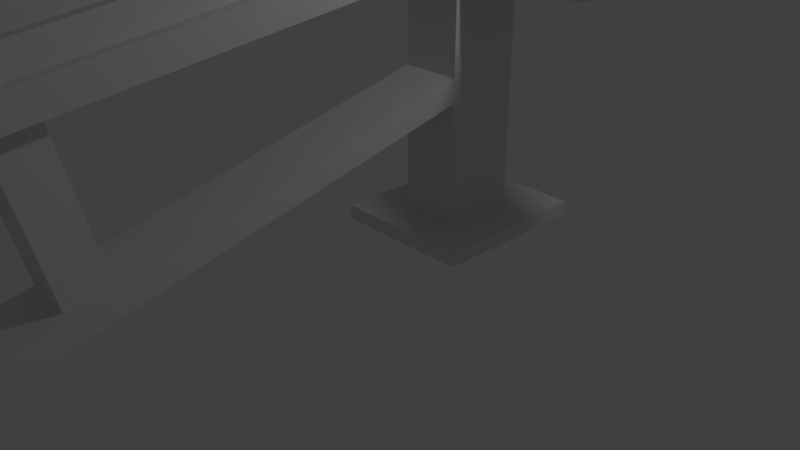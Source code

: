 # Source: Baliste.blend  (saved by Blender 2.78.0; exported with 4.5.12 LTS)
import bpy
from mathutils import Matrix  # noqa: F401  (used for matrix-valued properties, if any)

bpy.ops.wm.read_factory_settings(use_empty=True)
scene = bpy.context.scene
scene.name = 'Scene'

# ---- collections
col_collection_1 = bpy.data.collections.new('Collection 1'); scene.collection.children.link(col_collection_1)

# ---- world
world_world = bpy.data.worlds.new('World'); scene.world = world_world
world_world.color = (0.05088, 0.05088, 0.05088)
world_world.use_sun_shadow = False
world_world.sun_shadow_jitter_overblur = 0.0
world_world.cycles.sampling_method = 'NONE'
world_world.cycles.sample_map_resolution = 256

# ---- cameras
cam_camera = bpy.data.cameras.new('Camera')
cam_camera.clip_end = 100.0
cam_camera.lens = 35.0
cam_camera.sensor_width = 32.0
cam_camera.sensor_height = 18.0
cam_camera.ortho_scale = 7.314
cam_camera.dof.focus_distance = 0.0
cam_camera.dof.aperture_fstop = 128.0

# ---- lights
light_lamp = bpy.data.lights.new('Lamp', 'POINT')
light_lamp.transmission_factor = 0.0
light_lamp.cutoff_distance = 30.0
light_lamp.energy = 100.0
light_lamp.shadow_buffer_clip_start = 1.001
light_lamp.shadow_soft_size = 0.1
light_lamp.shadow_maximum_resolution = 0.006
light_lamp.use_absolute_resolution = True
light_lamp.cycles.use_multiple_importance_sampling = False

# ---- meshes
me_mesh_003 = bpy.data.meshes.new('Mesh.003')
me_mesh_003.from_pydata([(-1.511, -0.239, -1.661), (-1.272, 1.642e-05, -1.644), (-1.511, 0.239, -1.661), (-1.749, 1.662e-05, -1.679), (-1.472, -0.239, -1.252), (-1.241, 1.287e-05, -1.312), (-1.472, 0.239, -1.252), (-1.704, 1.143e-05, -1.192), (-1.31, -0.239, -0.8789), (-1.104, 9.84e-06, -1.001), (-1.31, 0.239, -0.8789), (-1.515, 6.838e-06, -0.7566), (-1.046, -0.239, -0.5412), (-0.8717, 6.514e-06, -0.7048), (-1.046, 0.239, -0.5412), (-1.22, 2.888e-06, -0.3775), (-0.7039, -0.239, -0.2378), (-0.5571, 3.648e-06, -0.4264), (-0.7039, 0.239, -0.2377), (-0.8507, -4.941e-07, -0.04913), (-0.3064, -0.239, 0.0324), (-0.1813, 1.052e-06, -0.1712), (-0.3064, 0.239, 0.0324), (-0.4315, -3.395e-06, 0.236), (0.1237, -0.239, 0.2703), (0.2324, -1.247e-06, 0.05747), (0.1237, 0.239, 0.2703), (0.01496, -5.88e-06, 0.4831), (0.5635, -0.239, 0.477), (0.66, -3.244e-06, 0.2584), (0.5635, 0.239, 0.477), (0.467, -7.992e-06, 0.6956), (0.9901, -0.239, 0.6535), (1.078, -4.944e-06, 0.4312), (0.9901, 0.239, 0.6535), (0.9023, -9.764e-06, 0.8758), (1.381, -0.239, 0.8008), (1.463, -6.361e-06, 0.5766), (1.381, 0.239, 0.8008), (1.298, -1.122e-05, 1.025), (1.713, -0.239, 0.92), (1.794, -7.515e-06, 0.6954), (1.713, 0.239, 0.92), (1.631, -1.238e-05, 1.145), (1.963, -0.239, 1.012), (2.053, -8.444e-06, 0.791), (1.963, 0.239, 1.012), (1.872, -1.324e-05, 1.233), (2.108, -0.239, 1.078), (2.234, -9.281e-06, 0.8753), (2.108, 0.239, 1.078), (1.982, -1.371e-05, 1.281)], [], [(0, 4, 7, 3), (1, 5, 4, 0), (2, 6, 5, 1), (3, 7, 6, 2), (4, 8, 11, 7), (5, 9, 8, 4), (6, 10, 9, 5), (7, 11, 10, 6), (8, 12, 15, 11), (9, 13, 12, 8), (10, 14, 13, 9), (11, 15, 14, 10), (12, 16, 19, 15), (13, 17, 16, 12), (14, 18, 17, 13), (15, 19, 18, 14), (16, 20, 23, 19), (17, 21, 20, 16), (18, 22, 21, 17), (19, 23, 22, 18), (20, 24, 27, 23), (21, 25, 24, 20), (22, 26, 25, 21), (23, 27, 26, 22), (24, 28, 31, 27), (25, 29, 28, 24), (26, 30, 29, 25), (27, 31, 30, 26), (28, 32, 35, 31), (29, 33, 32, 28), (30, 34, 33, 29), (31, 35, 34, 30), (32, 36, 39, 35), (33, 37, 36, 32), (34, 38, 37, 33), (35, 39, 38, 34), (36, 40, 43, 39), (37, 41, 40, 36), (38, 42, 41, 37), (39, 43, 42, 38), (40, 44, 47, 43), (41, 45, 44, 40), (42, 46, 45, 41), (43, 47, 46, 42), (44, 48, 51, 47), (45, 49, 48, 44), (46, 50, 49, 45), (47, 51, 50, 46)])
me_mesh_003.polygons.foreach_set('use_smooth', [True] * 48)
_uv = me_mesh_003.uv_layers.new(name='UVMap')
_uv.uv.foreach_set('vector', [0.1395, 6.175e-05, 0.1853, 0.06133, 0.1653, 0.06311, 6.175e-05, 6.175e-05, 0.1791, 0.06837, 0.1993, 0.07607, 0.1853, 0.06133, 0.1395, 6.175e-05, 0.104, 0.0929, 0.179, 0.0777, 0.1993, 0.07607, 0.1791, 0.06837, 6.175e-05, 6.175e-05, 0.1653, 0.06311, 0.179, 0.0777, 0.104, 0.0929, 0.1853, 0.06133, 0.2501, 0.09451, 0.2472, 0.09433, 0.1653, 0.06311, 0.1993, 0.07607, 0.2539, 0.09689, 0.2501, 0.09451, 0.1853, 0.06133, 0.179, 0.0777, 0.2495, 0.09614, 0.2539, 0.09689, 0.1993, 0.07607, 0.1653, 0.06311, 0.2472, 0.09433, 0.2495, 0.09614, 0.179, 0.0777, 0.2501, 0.09451, 0.321, 0.123, 0.3209, 0.1224, 0.2472, 0.09433, 0.2539, 0.09689, 0.3219, 0.1228, 0.321, 0.123, 0.2501, 0.09451, 0.2495, 0.09614, 0.3214, 0.1221, 0.3219, 0.1228, 0.2539, 0.09689, 0.2472, 0.09433, 0.3209, 0.1224, 0.3214, 0.1221, 0.2495, 0.09614, 0.321, 0.123, 0.3985, 0.1527, 0.3988, 0.1521, 0.3209, 0.1224, 0.3219, 0.1228, 0.3987, 0.1521, 0.3985, 0.1527, 0.321, 0.123, 0.3214, 0.1221, 0.3989, 0.1516, 0.3987, 0.1521, 0.3219, 0.1228, 0.3209, 0.1224, 0.3988, 0.1521, 0.3989, 0.1516, 0.3214, 0.1221, 0.3985, 0.1527, 0.4815, 0.1842, 0.4818, 0.1838, 0.3988, 0.1521, 0.3987, 0.1521, 0.4816, 0.1837, 0.4815, 0.1842, 0.3985, 0.1527, 0.3989, 0.1516, 0.4819, 0.1833, 0.4816, 0.1837, 0.3987, 0.1521, 0.3988, 0.1521, 0.4818, 0.1838, 0.4819, 0.1833, 0.3989, 0.1516, 0.4815, 0.1842, 0.5673, 0.2168, 0.5675, 0.2165, 0.4818, 0.1838, 0.4816, 0.1837, 0.5673, 0.2164, 0.5673, 0.2168, 0.4815, 0.1842, 0.4819, 0.1833, 0.5675, 0.2161, 0.5673, 0.2164, 0.4816, 0.1837, 0.4818, 0.1838, 0.5675, 0.2165, 0.5675, 0.2161, 0.4819, 0.1833, 0.5673, 0.2168, 0.6519, 0.249, 0.652, 0.2488, 0.5675, 0.2165, 0.5673, 0.2164, 0.6519, 0.2487, 0.6519, 0.249, 0.5673, 0.2168, 0.5675, 0.2161, 0.652, 0.2485, 0.6519, 0.2487, 0.5673, 0.2164, 0.5675, 0.2165, 0.652, 0.2488, 0.652, 0.2485, 0.5675, 0.2161, 0.6519, 0.249, 0.7309, 0.279, 0.7308, 0.2788, 0.652, 0.2488, 0.6519, 0.2487, 0.7312, 0.279, 0.7309, 0.279, 0.6519, 0.249, 0.652, 0.2485, 0.731, 0.2787, 0.7312, 0.279, 0.6519, 0.2487, 0.652, 0.2488, 0.7308, 0.2788, 0.731, 0.2787, 0.652, 0.2485, 0.7309, 0.279, 0.8005, 0.3055, 0.7992, 0.3049, 0.7308, 0.2788, 0.7312, 0.279, 0.8023, 0.3061, 0.8005, 0.3055, 0.7309, 0.279, 0.731, 0.2787, 0.8006, 0.3053, 0.8023, 0.3061, 0.7312, 0.279, 0.7308, 0.2788, 0.7992, 0.3049, 0.8006, 0.3053, 0.731, 0.2787, 0.8005, 0.3055, 0.8573, 0.3275, 0.8522, 0.3251, 0.7992, 0.3049, 0.8023, 0.3061, 0.8657, 0.3303, 0.8573, 0.3275, 0.8005, 0.3055, 0.8006, 0.3053, 0.8576, 0.3267, 0.8657, 0.3303, 0.8023, 0.3061, 0.7992, 0.3049, 0.8522, 0.3251, 0.8576, 0.3267, 0.8006, 0.3053, 0.8573, 0.3275, 0.8986, 0.344, 0.8852, 0.3377, 0.8522, 0.3251, 0.8657, 0.3303, 0.9282, 0.3541, 0.8986, 0.344, 0.8573, 0.3275, 0.8576, 0.3267, 0.8994, 0.3419, 0.9282, 0.3541, 0.8657, 0.3303, 0.8522, 0.3251, 0.8852, 0.3377, 0.8994, 0.3419, 0.8576, 0.3267, 0.8986, 0.344, 0.9245, 0.3513, 0.9017, 0.344, 0.8852, 0.3377, 0.9282, 0.3541, 0.9999, 0.3815, 0.9245, 0.3513, 0.8986, 0.344, 0.8994, 0.3419, 0.9236, 0.3537, 0.9999, 0.3815, 0.9282, 0.3541, 0.8852, 0.3377, 0.9017, 0.344, 0.9236, 0.3537, 0.8994, 0.3419])
me_mesh_003.use_remesh_preserve_volume = False
me_mesh_003.use_remesh_preserve_attributes = False
me_mesh_003.use_mirror_vertex_groups = False
me_mesh_003.update()
me_cylinder_007 = bpy.data.meshes.new('Cylinder.007')
me_cylinder_007.from_pydata([(2.902e-08, -0.8916, 0.1925), (2.912e-08, 0.8916, 0.1925), (-0.03916, -0.8916, 0.1888), (-0.03916, 0.8916, 0.1888), (-0.07681, -0.8916, 0.1779), (-0.07681, 0.8916, 0.1779), (-0.1115, -0.8916, 0.1601), (-0.1115, 0.8916, 0.1601), (-0.1419, -0.8916, 0.1361), (-0.1419, 0.8916, 0.1361), (-0.1669, -0.8916, 0.107), (-0.1669, 0.8916, 0.107), (-0.1854, -0.8916, 0.07367), (-0.1854, 0.8916, 0.07369), (-0.1969, -0.8916, 0.03755), (-0.1969, 0.8916, 0.03757), (-0.2007, -0.8916, -9.638e-06), (-0.2007, 0.8916, 9.728e-06), (-0.1969, -0.8916, -0.03757), (-0.1969, 0.8916, -0.03755), (-0.1854, -0.8916, -0.07369), (-0.1854, 0.8916, -0.07367), (-0.1669, -0.8916, -0.107), (-0.1669, 0.8916, -0.107), (-0.1419, -0.8916, -0.1361), (-0.1419, 0.8916, -0.1361), (-0.1115, -0.8916, -0.1601), (-0.1115, 0.8916, -0.1601), (-0.07681, -0.8916, -0.1779), (-0.07681, 0.8916, -0.1779), (-0.03916, -0.8916, -0.1888), (-0.03916, 0.8916, -0.1888), (3.628e-08, -0.8916, -0.1925), (3.638e-08, 0.8916, -0.1925), (0.03916, -0.8916, -0.1888), (0.03916, 0.8916, -0.1888), (0.07681, -0.8916, -0.1779), (0.07681, 0.8916, -0.1779), (0.1115, -0.8916, -0.1601), (0.1115, 0.8916, -0.1601), (0.1419, -0.8916, -0.1361), (0.1419, 0.8916, -0.1361), (0.1669, -0.8916, -0.107), (0.1669, 0.8916, -0.107), (0.1854, -0.8916, -0.07368), (0.1854, 0.8916, -0.07367), (0.1969, -0.8916, -0.03757), (0.1969, 0.8916, -0.03755), (0.2007, -0.8916, -9.528e-06), (0.2007, 0.8916, 9.839e-06), (0.1969, -0.8916, 0.03755), (0.1969, 0.8916, 0.03757), (0.1854, -0.8916, 0.07367), (0.1854, 0.8916, 0.07369), (0.1669, -0.8916, 0.107), (0.1669, 0.8916, 0.107), (0.1419, -0.8916, 0.1361), (0.1419, 0.8916, 0.1361), (0.1115, -0.8916, 0.1601), (0.1115, 0.8916, 0.1601), (0.07681, -0.8916, 0.1779), (0.07681, 0.8916, 0.1779), (0.03916, -0.8916, 0.1888), (0.03916, 0.8916, 0.1888)], [], [(0, 1, 3, 2), (2, 3, 5, 4), (4, 5, 7, 6), (6, 7, 9, 8), (8, 9, 11, 10), (10, 11, 13, 12), (12, 13, 15, 14), (14, 15, 17, 16), (16, 17, 19, 18), (18, 19, 21, 20), (20, 21, 23, 22), (22, 23, 25, 24), (24, 25, 27, 26), (26, 27, 29, 28), (28, 29, 31, 30), (30, 31, 33, 32), (32, 33, 35, 34), (34, 35, 37, 36), (36, 37, 39, 38), (38, 39, 41, 40), (40, 41, 43, 42), (42, 43, 45, 44), (44, 45, 47, 46), (46, 47, 49, 48), (48, 49, 51, 50), (50, 51, 53, 52), (52, 53, 55, 54), (54, 55, 57, 56), (56, 57, 59, 58), (58, 59, 61, 60), (3, 1, 63, 61, 59, 57, 55, 53, 51, 49, 47, 45, 43, 41, 39, 37, 35, 33, 31, 29, 27, 25, 23, 21, 19, 17, 15, 13, 11, 9, 7, 5), (60, 61, 63, 62), (62, 63, 1, 0), (0, 2, 4, 6, 8, 10, 12, 14, 16, 18, 20, 22, 24, 26, 28, 30, 32, 34, 36, 38, 40, 42, 44, 46, 48, 50, 52, 54, 56, 58, 60, 62)])
_uv = me_cylinder_007.uv_layers.new(name='UVMap')
_uv.uv.foreach_set('vector', [0.0, 0.0, 1.0, 0.0, 1.0, 1.0, 0.0, 1.0, 0.0, 0.0, 1.0, 0.0, 1.0, 1.0, 0.0, 1.0, 0.0, 0.0, 1.0, 0.0, 1.0, 1.0, 0.0, 1.0, 0.0, 0.0, 1.0, 0.0, 1.0, 1.0, 0.0, 1.0, 0.0, 0.0, 1.0, 0.0, 1.0, 1.0, 0.0, 1.0, 0.0, 0.0, 1.0, 0.0, 1.0, 1.0, 0.0, 1.0, 0.0, 0.0, 1.0, 0.0, 1.0, 1.0, 0.0, 1.0, 0.0, 0.0, 1.0, 0.0, 1.0, 1.0, 0.0, 1.0, 0.0, 0.0, 1.0, 0.0, 1.0, 1.0, 0.0, 1.0, 0.0, 0.0, 1.0, 0.0, 1.0, 1.0, 0.0, 1.0, 0.0, 0.0, 1.0, 0.0, 1.0, 1.0, 0.0, 1.0, 0.0, 0.0, 1.0, 0.0, 1.0, 1.0, 0.0, 1.0, 0.0, 0.0, 1.0, 0.0, 1.0, 1.0, 0.0, 1.0, 0.0, 0.0, 1.0, 0.0, 1.0, 1.0, 0.0, 1.0, 0.0, 0.0, 1.0, 0.0, 1.0, 1.0, 0.0, 1.0, 0.0, 0.0, 1.0, 0.0, 1.0, 1.0, 0.0, 1.0, 0.0, 0.0, 1.0, 0.0, 1.0, 1.0, 0.0, 1.0, 0.0, 0.0, 1.0, 0.0, 1.0, 1.0, 0.0, 1.0, 0.0, 0.0, 1.0, 0.0, 1.0, 1.0, 0.0, 1.0, 0.0, 0.0, 1.0, 0.0, 1.0, 1.0, 0.0, 1.0, 0.0, 0.0, 1.0, 0.0, 1.0, 1.0, 0.0, 1.0, 0.0, 0.0, 1.0, 0.0, 1.0, 1.0, 0.0, 1.0, 0.0, 0.0, 1.0, 0.0, 1.0, 1.0, 0.0, 1.0, 0.0, 0.0, 1.0, 0.0, 1.0, 1.0, 0.0, 1.0, 0.0, 0.0, 1.0, 0.0, 1.0, 1.0, 0.0, 1.0, 0.0, 0.0, 1.0, 0.0, 1.0, 1.0, 0.0, 1.0, 0.0, 0.0, 1.0, 0.0, 1.0, 1.0, 0.0, 1.0, 0.0, 0.0, 1.0, 0.0, 1.0, 1.0, 0.0, 1.0, 0.0, 0.0, 1.0, 0.0, 1.0, 1.0, 0.0, 1.0, 0.0, 0.0, 1.0, 0.0, 1.0, 1.0, 0.0, 1.0, 0.5, 1.0, 0.5975, 0.9904, 0.6913, 0.9619, 0.7778, 0.9157, 0.8536, 0.8536, 0.9157, 0.7778, 0.9619, 0.6913, 0.9904, 0.5975, 1.0, 0.5, 0.9904, 0.4025, 0.9619, 0.3087, 0.9157, 0.2222, 0.8536, 0.1464, 0.7778, 0.08427, 0.6913, 0.03806, 0.5975, 0.009607, 0.5, 0.0, 0.4025, 0.009607, 0.3087, 0.03806, 0.2222, 0.08427, 0.1464, 0.1464, 0.08426, 0.2222, 0.03806, 0.3087, 0.009607, 0.4025, 0.0, 0.5, 0.009607, 0.5975, 0.03806, 0.6913, 0.08427, 0.7778, 0.1464, 0.8536, 0.2222, 0.9157, 0.3087, 0.9619, 0.4025, 0.9904, 0.0, 0.0, 1.0, 0.0, 1.0, 1.0, 0.0, 1.0, 0.0, 0.0, 1.0, 0.0, 1.0, 1.0, 0.0, 1.0, 0.5, 1.0, 0.5975, 0.9904, 0.6913, 0.9619, 0.7778, 0.9157, 0.8536, 0.8536, 0.9157, 0.7778, 0.9619, 0.6913, 0.9904, 0.5975, 1.0, 0.5, 0.9904, 0.4025, 0.9619, 0.3087, 0.9157, 0.2222, 0.8536, 0.1464, 0.7778, 0.08427, 0.6913, 0.03806, 0.5975, 0.009607, 0.5, 0.0, 0.4025, 0.009607, 0.3087, 0.03806, 0.2222, 0.08427, 0.1464, 0.1464, 0.08426, 0.2222, 0.03806, 0.3087, 0.009607, 0.4025, 0.0, 0.5, 0.009607, 0.5975, 0.03806, 0.6913, 0.08427, 0.7778, 0.1464, 0.8536, 0.2222, 0.9157, 0.3087, 0.9619, 0.4025, 0.9904])
me_cylinder_007.use_remesh_preserve_volume = False
me_cylinder_007.use_remesh_preserve_attributes = False
me_cylinder_007.use_mirror_vertex_groups = False
me_cylinder_007.update()
me_cylinder = bpy.data.meshes.new('Cylinder')
me_cylinder.from_pydata([(2.902e-08, -0.8916, 0.1925), (2.912e-08, 0.8916, 0.1925), (-0.03916, -0.8916, 0.1888), (-0.03916, 0.8916, 0.1888), (-0.07681, -0.8916, 0.1779), (-0.07681, 0.8916, 0.1779), (-0.1115, -0.8916, 0.1601), (-0.1115, 0.8916, 0.1601), (-0.1419, -0.8916, 0.1361), (-0.1419, 0.8916, 0.1361), (-0.1669, -0.8916, 0.107), (-0.1669, 0.8916, 0.107), (-0.1854, -0.8916, 0.07367), (-0.1854, 0.8916, 0.07369), (-0.1969, -0.8916, 0.03755), (-0.1969, 0.8916, 0.03757), (-0.2007, -0.8916, -9.638e-06), (-0.2007, 0.8916, 9.728e-06), (-0.1969, -0.8916, -0.03757), (-0.1969, 0.8916, -0.03755), (-0.1854, -0.8916, -0.07369), (-0.1854, 0.8916, -0.07367), (-0.1669, -0.8916, -0.107), (-0.1669, 0.8916, -0.107), (-0.1419, -0.8916, -0.1361), (-0.1419, 0.8916, -0.1361), (-0.1115, -0.8916, -0.1601), (-0.1115, 0.8916, -0.1601), (-0.07681, -0.8916, -0.1779), (-0.07681, 0.8916, -0.1779), (-0.03916, -0.8916, -0.1888), (-0.03916, 0.8916, -0.1888), (3.628e-08, -0.8916, -0.1925), (3.638e-08, 0.8916, -0.1925), (0.03916, -0.8916, -0.1888), (0.03916, 0.8916, -0.1888), (0.07681, -0.8916, -0.1779), (0.07681, 0.8916, -0.1779), (0.1115, -0.8916, -0.1601), (0.1115, 0.8916, -0.1601), (0.1419, -0.8916, -0.1361), (0.1419, 0.8916, -0.1361), (0.1669, -0.8916, -0.107), (0.1669, 0.8916, -0.107), (0.1854, -0.8916, -0.07368), (0.1854, 0.8916, -0.07367), (0.1969, -0.8916, -0.03757), (0.1969, 0.8916, -0.03755), (0.2007, -0.8916, -9.528e-06), (0.2007, 0.8916, 9.839e-06), (0.1969, -0.8916, 0.03755), (0.1969, 0.8916, 0.03757), (0.1854, -0.8916, 0.07367), (0.1854, 0.8916, 0.07369), (0.1669, -0.8916, 0.107), (0.1669, 0.8916, 0.107), (0.1419, -0.8916, 0.1361), (0.1419, 0.8916, 0.1361), (0.1115, -0.8916, 0.1601), (0.1115, 0.8916, 0.1601), (0.07681, -0.8916, 0.1779), (0.07681, 0.8916, 0.1779), (0.03916, -0.8916, 0.1888), (0.03916, 0.8916, 0.1888)], [], [(0, 1, 3, 2), (2, 3, 5, 4), (4, 5, 7, 6), (6, 7, 9, 8), (8, 9, 11, 10), (10, 11, 13, 12), (12, 13, 15, 14), (14, 15, 17, 16), (16, 17, 19, 18), (18, 19, 21, 20), (20, 21, 23, 22), (22, 23, 25, 24), (24, 25, 27, 26), (26, 27, 29, 28), (28, 29, 31, 30), (30, 31, 33, 32), (32, 33, 35, 34), (34, 35, 37, 36), (36, 37, 39, 38), (38, 39, 41, 40), (40, 41, 43, 42), (42, 43, 45, 44), (44, 45, 47, 46), (46, 47, 49, 48), (48, 49, 51, 50), (50, 51, 53, 52), (52, 53, 55, 54), (54, 55, 57, 56), (56, 57, 59, 58), (58, 59, 61, 60), (3, 1, 63, 61, 59, 57, 55, 53, 51, 49, 47, 45, 43, 41, 39, 37, 35, 33, 31, 29, 27, 25, 23, 21, 19, 17, 15, 13, 11, 9, 7, 5), (60, 61, 63, 62), (62, 63, 1, 0), (0, 2, 4, 6, 8, 10, 12, 14, 16, 18, 20, 22, 24, 26, 28, 30, 32, 34, 36, 38, 40, 42, 44, 46, 48, 50, 52, 54, 56, 58, 60, 62)])
_uv = me_cylinder.uv_layers.new(name='UVMap')
_uv.uv.foreach_set('vector', [0.0, 0.0, 1.0, 0.0, 1.0, 1.0, 0.0, 1.0, 0.0, 0.0, 1.0, 0.0, 1.0, 1.0, 0.0, 1.0, 0.0, 0.0, 1.0, 0.0, 1.0, 1.0, 0.0, 1.0, 0.0, 0.0, 1.0, 0.0, 1.0, 1.0, 0.0, 1.0, 0.0, 0.0, 1.0, 0.0, 1.0, 1.0, 0.0, 1.0, 0.0, 0.0, 1.0, 0.0, 1.0, 1.0, 0.0, 1.0, 0.0, 0.0, 1.0, 0.0, 1.0, 1.0, 0.0, 1.0, 0.0, 0.0, 1.0, 0.0, 1.0, 1.0, 0.0, 1.0, 0.0, 0.0, 1.0, 0.0, 1.0, 1.0, 0.0, 1.0, 0.0, 0.0, 1.0, 0.0, 1.0, 1.0, 0.0, 1.0, 0.0, 0.0, 1.0, 0.0, 1.0, 1.0, 0.0, 1.0, 0.0, 0.0, 1.0, 0.0, 1.0, 1.0, 0.0, 1.0, 0.0, 0.0, 1.0, 0.0, 1.0, 1.0, 0.0, 1.0, 0.0, 0.0, 1.0, 0.0, 1.0, 1.0, 0.0, 1.0, 0.0, 0.0, 1.0, 0.0, 1.0, 1.0, 0.0, 1.0, 0.0, 0.0, 1.0, 0.0, 1.0, 1.0, 0.0, 1.0, 0.0, 0.0, 1.0, 0.0, 1.0, 1.0, 0.0, 1.0, 0.0, 0.0, 1.0, 0.0, 1.0, 1.0, 0.0, 1.0, 0.0, 0.0, 1.0, 0.0, 1.0, 1.0, 0.0, 1.0, 0.0, 0.0, 1.0, 0.0, 1.0, 1.0, 0.0, 1.0, 0.0, 0.0, 1.0, 0.0, 1.0, 1.0, 0.0, 1.0, 0.0, 0.0, 1.0, 0.0, 1.0, 1.0, 0.0, 1.0, 0.0, 0.0, 1.0, 0.0, 1.0, 1.0, 0.0, 1.0, 0.0, 0.0, 1.0, 0.0, 1.0, 1.0, 0.0, 1.0, 0.0, 0.0, 1.0, 0.0, 1.0, 1.0, 0.0, 1.0, 0.0, 0.0, 1.0, 0.0, 1.0, 1.0, 0.0, 1.0, 0.0, 0.0, 1.0, 0.0, 1.0, 1.0, 0.0, 1.0, 0.0, 0.0, 1.0, 0.0, 1.0, 1.0, 0.0, 1.0, 0.0, 0.0, 1.0, 0.0, 1.0, 1.0, 0.0, 1.0, 0.0, 0.0, 1.0, 0.0, 1.0, 1.0, 0.0, 1.0, 0.5, 1.0, 0.5975, 0.9904, 0.6913, 0.9619, 0.7778, 0.9157, 0.8536, 0.8536, 0.9157, 0.7778, 0.9619, 0.6913, 0.9904, 0.5975, 1.0, 0.5, 0.9904, 0.4025, 0.9619, 0.3087, 0.9157, 0.2222, 0.8536, 0.1464, 0.7778, 0.08427, 0.6913, 0.03806, 0.5975, 0.009607, 0.5, 0.0, 0.4025, 0.009607, 0.3087, 0.03806, 0.2222, 0.08427, 0.1464, 0.1464, 0.08426, 0.2222, 0.03806, 0.3087, 0.009607, 0.4025, 0.0, 0.5, 0.009607, 0.5975, 0.03806, 0.6913, 0.08427, 0.7778, 0.1464, 0.8536, 0.2222, 0.9157, 0.3087, 0.9619, 0.4025, 0.9904, 0.0, 0.0, 1.0, 0.0, 1.0, 1.0, 0.0, 1.0, 0.0, 0.0, 1.0, 0.0, 1.0, 1.0, 0.0, 1.0, 0.5, 1.0, 0.5975, 0.9904, 0.6913, 0.9619, 0.7778, 0.9157, 0.8536, 0.8536, 0.9157, 0.7778, 0.9619, 0.6913, 0.9904, 0.5975, 1.0, 0.5, 0.9904, 0.4025, 0.9619, 0.3087, 0.9157, 0.2222, 0.8536, 0.1464, 0.7778, 0.08427, 0.6913, 0.03806, 0.5975, 0.009607, 0.5, 0.0, 0.4025, 0.009607, 0.3087, 0.03806, 0.2222, 0.08427, 0.1464, 0.1464, 0.08426, 0.2222, 0.03806, 0.3087, 0.009607, 0.4025, 0.0, 0.5, 0.009607, 0.5975, 0.03806, 0.6913, 0.08427, 0.7778, 0.1464, 0.8536, 0.2222, 0.9157, 0.3087, 0.9619, 0.4025, 0.9904])
me_cylinder.use_remesh_preserve_volume = False
me_cylinder.use_remesh_preserve_attributes = False
me_cylinder.use_mirror_vertex_groups = False
me_cylinder.update()
me_cube_018 = bpy.data.meshes.new('Cube.018')
me_cube_018.from_pydata([(2.041, -0.2282, -0.6846), (2.041, 0.2282, -0.6846), (2.041, -0.2282, 0.6846), (2.041, 0.2282, 0.6846), (-2.041, -0.2282, -0.6846), (-2.041, 0.2282, -0.6846), (-2.041, -0.2282, 0.6846), (-2.041, 0.2282, 0.6846)], [], [(0, 1, 3, 2), (2, 3, 7, 6), (6, 7, 5, 4), (4, 5, 1, 0), (2, 6, 4, 0), (7, 3, 1, 5)])
_uv = me_cube_018.uv_layers.new(name='UVMap')
_uv.uv.foreach_set('vector', [0.0, 0.0, 1.0, 0.0, 1.0, 1.0, 0.0, 1.0, 0.0, 0.0, 1.0, 0.0, 1.0, 1.0, 0.0, 1.0, 0.0, 0.0, 1.0, 0.0, 1.0, 1.0, 0.0, 1.0, 0.0, 0.0, 1.0, 0.0, 1.0, 1.0, 0.0, 1.0, 0.0, 0.0, 1.0, 0.0, 1.0, 1.0, 0.0, 1.0, 0.0, 0.0, 1.0, 0.0, 1.0, 1.0, 0.0, 1.0])
me_cube_018.use_remesh_preserve_volume = False
me_cube_018.use_remesh_preserve_attributes = False
me_cube_018.use_mirror_vertex_groups = False
me_cube_018.update()
me_cube_017 = bpy.data.meshes.new('Cube.017')
me_cube_017.from_pydata([(0.1464, -0.6739, -0.6804), (0.1464, 0.6739, -0.6804), (0.1464, -0.6739, 0.6804), (0.1464, 0.6739, 0.6804), (-0.1464, -0.6739, -0.6804), (-0.1464, 0.6739, -0.6804), (-0.1464, -0.6739, 0.6804), (-0.1464, 0.6739, 0.6804)], [], [(0, 1, 3, 2), (2, 3, 7, 6), (6, 7, 5, 4), (4, 5, 1, 0), (2, 6, 4, 0), (7, 3, 1, 5)])
_uv = me_cube_017.uv_layers.new(name='UVMap')
_uv.uv.foreach_set('vector', [0.0, 0.0, 1.0, 0.0, 1.0, 1.0, 0.0, 1.0, 0.0, 0.0, 1.0, 0.0, 1.0, 1.0, 0.0, 1.0, 0.0, 0.0, 1.0, 0.0, 1.0, 1.0, 0.0, 1.0, 0.0, 0.0, 1.0, 0.0, 1.0, 1.0, 0.0, 1.0, 0.0, 0.0, 1.0, 0.0, 1.0, 1.0, 0.0, 1.0, 0.0, 0.0, 1.0, 0.0, 1.0, 1.0, 0.0, 1.0])
me_cube_017.use_remesh_preserve_volume = False
me_cube_017.use_remesh_preserve_attributes = False
me_cube_017.use_mirror_vertex_groups = False
me_cube_017.update()
me_cube_016 = bpy.data.meshes.new('Cube.016')
me_cube_016.from_pydata([(0.1464, -0.6739, -0.6804), (0.1464, 0.6739, -0.6804), (0.1464, -0.6739, 0.6804), (0.1464, 0.6739, 0.6804), (-0.1464, -0.6739, -0.6804), (-0.1464, 0.6739, -0.6804), (-0.1464, -0.6739, 0.6804), (-0.1464, 0.6739, 0.6804)], [], [(0, 1, 3, 2), (2, 3, 7, 6), (6, 7, 5, 4), (4, 5, 1, 0), (2, 6, 4, 0), (7, 3, 1, 5)])
_uv = me_cube_016.uv_layers.new(name='UVMap')
_uv.uv.foreach_set('vector', [0.0, 0.0, 1.0, 0.0, 1.0, 1.0, 0.0, 1.0, 0.0, 0.0, 1.0, 0.0, 1.0, 1.0, 0.0, 1.0, 0.0, 0.0, 1.0, 0.0, 1.0, 1.0, 0.0, 1.0, 0.0, 0.0, 1.0, 0.0, 1.0, 1.0, 0.0, 1.0, 0.0, 0.0, 1.0, 0.0, 1.0, 1.0, 0.0, 1.0, 0.0, 0.0, 1.0, 0.0, 1.0, 1.0, 0.0, 1.0])
me_cube_016.use_remesh_preserve_volume = False
me_cube_016.use_remesh_preserve_attributes = False
me_cube_016.use_mirror_vertex_groups = False
me_cube_016.update()
me_mesh_002 = bpy.data.meshes.new('Mesh.002')
me_mesh_002.from_pydata([(1.511, 0.239, -1.661), (1.272, 1.903e-05, -1.644), (1.511, -0.239, -1.661), (1.749, 1.951e-05, -1.679), (1.472, 0.239, -1.252), (1.241, 1.537e-05, -1.312), (1.472, -0.239, -1.252), (1.704, 1.416e-05, -1.192), (1.31, 0.239, -0.8789), (1.104, 1.17e-05, -1.001), (1.31, -0.239, -0.8789), (1.515, 9.335e-06, -0.7566), (1.046, 0.239, -0.5412), (0.8717, 8.634e-06, -0.7048), (1.046, -0.239, -0.5412), (1.22, 5.112e-06, -0.3775), (0.7039, 0.239, -0.2377), (0.5571, 5.512e-06, -0.4264), (0.7039, -0.239, -0.2378), (0.8507, 1.429e-06, -0.04913), (0.3064, 0.239, 0.0324), (0.1813, 2.633e-06, -0.1712), (0.3064, -0.239, 0.0324), (0.4315, -1.788e-06, 0.236), (-0.1237, 0.239, 0.2703), (-0.2324, 3.641e-08, 0.05747), (-0.1237, -0.239, 0.2703), (-0.01496, -4.593e-06, 0.4831), (-0.5635, 0.239, 0.477), (-0.66, -2.257e-06, 0.2584), (-0.5635, -0.239, 0.477), (-0.467, -7.019e-06, 0.6956), (-0.9901, 0.239, 0.6535), (-1.078, -4.242e-06, 0.4312), (-0.9901, -0.239, 0.6535), (-0.9023, -9.087e-06, 0.8758), (-1.381, 0.239, 0.8008), (-1.463, -5.917e-06, 0.5766), (-1.381, -0.239, 0.8008), (-1.298, -1.081e-05, 1.025), (-1.713, 0.239, 0.92), (-1.794, -7.29e-06, 0.6954), (-1.713, -0.239, 0.92), (-1.631, -1.219e-05, 1.145), (-1.963, 0.239, 1.012), (-2.053, -8.393e-06, 0.791), (-1.963, -0.239, 1.012), (-1.872, -1.321e-05, 1.233), (-2.108, 0.239, 1.078), (-2.234, -9.355e-06, 0.8753), (-2.108, -0.239, 1.078), (-1.982, -1.376e-05, 1.281)], [], [(0, 4, 7, 3), (1, 5, 4, 0), (2, 6, 5, 1), (3, 7, 6, 2), (4, 8, 11, 7), (5, 9, 8, 4), (6, 10, 9, 5), (7, 11, 10, 6), (8, 12, 15, 11), (9, 13, 12, 8), (10, 14, 13, 9), (11, 15, 14, 10), (12, 16, 19, 15), (13, 17, 16, 12), (14, 18, 17, 13), (15, 19, 18, 14), (16, 20, 23, 19), (17, 21, 20, 16), (18, 22, 21, 17), (19, 23, 22, 18), (20, 24, 27, 23), (21, 25, 24, 20), (22, 26, 25, 21), (23, 27, 26, 22), (24, 28, 31, 27), (25, 29, 28, 24), (26, 30, 29, 25), (27, 31, 30, 26), (28, 32, 35, 31), (29, 33, 32, 28), (30, 34, 33, 29), (31, 35, 34, 30), (32, 36, 39, 35), (33, 37, 36, 32), (34, 38, 37, 33), (35, 39, 38, 34), (36, 40, 43, 39), (37, 41, 40, 36), (38, 42, 41, 37), (39, 43, 42, 38), (40, 44, 47, 43), (41, 45, 44, 40), (42, 46, 45, 41), (43, 47, 46, 42), (44, 48, 51, 47), (45, 49, 48, 44), (46, 50, 49, 45), (47, 51, 50, 46)])
me_mesh_002.polygons.foreach_set('use_smooth', [True] * 48)
_uv = me_mesh_002.uv_layers.new(name='UVMap')
_uv.uv.foreach_set('vector', [0.533, 0.5526, 0.533, 0.5526, 0.533, 0.5526, 0.533, 0.5526, 0.533, 0.5526, 0.533, 0.5526, 0.533, 0.5526, 0.533, 0.5526, 0.533, 0.5526, 0.533, 0.5526, 0.533, 0.5526, 0.533, 0.5526, 0.533, 0.5526, 0.533, 0.5526, 0.533, 0.5526, 0.533, 0.5526, 0.533, 0.5526, 0.533, 0.5526, 0.533, 0.5526, 0.533, 0.5526, 0.533, 0.5526, 0.533, 0.5526, 0.533, 0.5526, 0.533, 0.5526, 0.533, 0.5526, 0.533, 0.5526, 0.533, 0.5526, 0.533, 0.5526, 0.533, 0.5526, 0.533, 0.5526, 0.533, 0.5526, 0.533, 0.5526, 0.533, 0.5526, 0.533, 0.5526, 0.533, 0.5526, 0.533, 0.5526, 0.533, 0.5526, 0.533, 0.5526, 0.533, 0.5526, 0.533, 0.5526, 0.533, 0.5526, 0.533, 0.5526, 0.533, 0.5526, 0.533, 0.5526, 0.533, 0.5526, 0.533, 0.5526, 0.533, 0.5526, 0.533, 0.5526, 0.533, 0.5526, 0.533, 0.5526, 0.533, 0.5526, 0.533, 0.5526, 0.533, 0.5526, 0.533, 0.5526, 0.533, 0.5526, 0.533, 0.5526, 0.533, 0.5526, 0.533, 0.5526, 0.533, 0.5526, 0.533, 0.5526, 0.533, 0.5526, 0.533, 0.5526, 0.533, 0.5526, 0.533, 0.5526, 0.533, 0.5526, 0.533, 0.5526, 0.533, 0.5526, 0.533, 0.5526, 0.533, 0.5526, 0.533, 0.5526, 0.533, 0.5526, 0.533, 0.5526, 0.533, 0.5526, 0.533, 0.5526, 0.533, 0.5526, 0.533, 0.5526, 0.533, 0.5526, 0.533, 0.5526, 0.533, 0.5526, 0.533, 0.5526, 0.533, 0.5526, 0.533, 0.5526, 0.533, 0.5526, 0.533, 0.5526, 0.533, 0.5526, 0.533, 0.5526, 0.533, 0.5526, 0.533, 0.5526, 0.533, 0.5526, 0.533, 0.5526, 0.533, 0.5526, 0.533, 0.5526, 0.533, 0.5526, 0.533, 0.5526, 0.533, 0.5526, 0.533, 0.5526, 0.533, 0.5526, 0.533, 0.5526, 0.533, 0.5526, 0.533, 0.5526, 0.533, 0.5526, 0.533, 0.5526, 0.533, 0.5526, 0.533, 0.5526, 0.533, 0.5526, 0.533, 0.5526, 0.533, 0.5526, 0.533, 0.5526, 0.533, 0.5526, 0.533, 0.5526, 0.533, 0.5526, 0.533, 0.5526, 0.533, 0.5526, 0.5329, 0.5526, 0.533, 0.5526, 0.533, 0.5526, 0.533, 0.5526, 0.5329, 0.5527, 0.5329, 0.5526, 0.533, 0.5526, 0.533, 0.5526, 0.533, 0.5527, 0.5329, 0.5527, 0.533, 0.5526, 0.533, 0.5526, 0.533, 0.5526, 0.533, 0.5527, 0.533, 0.5526, 0.5329, 0.5526, 0.5335, 0.553, 0.5326, 0.5531, 0.533, 0.5526, 0.5329, 0.5527, 0.5334, 0.5521, 0.5335, 0.553, 0.5329, 0.5526, 0.533, 0.5527, 0.5325, 0.5522, 0.5334, 0.5521, 0.5329, 0.5527, 0.533, 0.5526, 0.5326, 0.5531, 0.5325, 0.5522, 0.533, 0.5527, 0.5335, 0.553, 0.5161, 0.5394, 0.5471, 0.535, 0.5326, 0.5531, 0.5334, 0.5521, 0.5208, 0.5679, 0.5161, 0.5394, 0.5335, 0.553, 0.5325, 0.5522, 0.5495, 0.5663, 0.5208, 0.5679, 0.5334, 0.5521, 0.5326, 0.5531, 0.5471, 0.535, 0.5495, 0.5663, 0.5325, 0.5522, 0.5161, 0.5394, 0.3526, 0.4248, 0.7016, 0.3424, 0.5471, 0.535, 0.5208, 0.5679, 0.4184, 0.6955, 0.3526, 0.4248, 0.5161, 0.5394, 0.5495, 0.5663, 0.697, 0.7009, 0.4184, 0.6955, 0.5208, 0.5679, 0.5471, 0.535, 0.7016, 0.3424, 0.697, 0.7009, 0.5495, 0.5663, 0.3526, 0.4248, 9.878e-05, 0.2174, 0.976, 9.878e-05, 0.7016, 0.3424, 0.4184, 0.6955, 0.1893, 0.9813, 9.878e-05, 0.2174, 0.3526, 0.4248, 0.697, 0.7009, 0.976, 0.9999, 0.1893, 0.9813, 0.4184, 0.6955, 0.7016, 0.3424, 0.976, 9.878e-05, 0.976, 0.9999, 0.697, 0.7009])
me_mesh_002.use_remesh_preserve_volume = False
me_mesh_002.use_remesh_preserve_attributes = False
me_mesh_002.use_mirror_vertex_groups = False
me_mesh_002.update()
me_cube_015 = bpy.data.meshes.new('Cube.015')
me_cube_015.from_pydata([(0.7155, -0.1905, -0.04192), (0.7155, 0.1647, -0.1045), (0.7155, -0.1647, 0.1045), (0.7155, 0.1905, 0.04192), (-0.7155, -0.1905, -0.04192), (-0.7155, 0.1647, -0.1045), (-0.7155, -0.1647, 0.1045), (-0.7155, 0.1905, 0.04192)], [], [(0, 1, 3, 2), (2, 3, 7, 6), (6, 7, 5, 4), (4, 5, 1, 0), (2, 6, 4, 0), (7, 3, 1, 5)])
_uv = me_cube_015.uv_layers.new(name='UVMap')
_uv.uv.foreach_set('vector', [0.0, 0.0, 1.0, 0.0, 1.0, 1.0, 0.0, 1.0, 0.0, 0.0, 1.0, 0.0, 1.0, 1.0, 0.0, 1.0, 0.0, 0.0, 1.0, 0.0, 1.0, 1.0, 0.0, 1.0, 0.0, 0.0, 1.0, 0.0, 1.0, 1.0, 0.0, 1.0, 0.0, 0.0, 1.0, 0.0, 1.0, 1.0, 0.0, 1.0, 0.0, 0.0, 1.0, 0.0, 1.0, 1.0, 0.0, 1.0])
me_cube_015.use_remesh_preserve_volume = False
me_cube_015.use_remesh_preserve_attributes = False
me_cube_015.use_mirror_vertex_groups = False
me_cube_015.update()
me_cube_012 = bpy.data.meshes.new('Cube.012')
me_cube_012.from_pydata([(0.06467, -0.8066, -4.222), (0.06467, -0.463, -4.274), (0.06467, 0.463, 4.274), (0.06467, 0.8066, 4.222), (-0.06467, -0.8066, -4.222), (-0.06467, -0.463, -4.274), (-0.06467, 0.463, 4.274), (-0.06467, 0.8066, 4.222)], [], [(0, 1, 3, 2), (2, 3, 7, 6), (6, 7, 5, 4), (4, 5, 1, 0), (2, 6, 4, 0), (7, 3, 1, 5)])
_uv = me_cube_012.uv_layers.new(name='UVMap')
_uv.uv.foreach_set('vector', [0.0, 0.0, 1.0, 0.0, 1.0, 1.0, 0.0, 1.0, 0.0, 0.0, 1.0, 0.0, 1.0, 1.0, 0.0, 1.0, 0.0, 0.0, 1.0, 0.0, 1.0, 1.0, 0.0, 1.0, 0.0, 0.0, 1.0, 0.0, 1.0, 1.0, 0.0, 1.0, 0.0, 0.0, 1.0, 0.0, 1.0, 1.0, 0.0, 1.0, 0.0, 0.0, 1.0, 0.0, 1.0, 1.0, 0.0, 1.0])
me_cube_012.use_remesh_preserve_volume = False
me_cube_012.use_remesh_preserve_attributes = False
me_cube_012.use_mirror_vertex_groups = False
me_cube_012.update()
me_cube_011 = bpy.data.meshes.new('Cube.011')
me_cube_011.from_pydata([(0.05817, -0.8066, -4.222), (0.05817, -0.463, -4.274), (0.05817, 0.463, 4.274), (0.05817, 0.8066, 4.222), (-0.05817, -0.8066, -4.222), (-0.05817, -0.463, -4.274), (-0.05817, 0.463, 4.274), (-0.05817, 0.8066, 4.222)], [], [(0, 1, 3, 2), (2, 3, 7, 6), (6, 7, 5, 4), (4, 5, 1, 0), (2, 6, 4, 0), (7, 3, 1, 5)])
_uv = me_cube_011.uv_layers.new(name='UVMap')
_uv.uv.foreach_set('vector', [0.0, 0.0, 1.0, 0.0, 1.0, 1.0, 0.0, 1.0, 0.0, 0.0, 1.0, 0.0, 1.0, 1.0, 0.0, 1.0, 0.0, 0.0, 1.0, 0.0, 1.0, 1.0, 0.0, 1.0, 0.0, 0.0, 1.0, 0.0, 1.0, 1.0, 0.0, 1.0, 0.0, 0.0, 1.0, 0.0, 1.0, 1.0, 0.0, 1.0, 0.0, 0.0, 1.0, 0.0, 1.0, 1.0, 0.0, 1.0])
me_cube_011.use_remesh_preserve_volume = False
me_cube_011.use_remesh_preserve_attributes = False
me_cube_011.use_mirror_vertex_groups = False
me_cube_011.update()
me_cylinder_006 = bpy.data.meshes.new('Cylinder.006')
me_cylinder_006.from_pydata([(-4.554e-09, 0.05212, -0.2507), (-4.553e-09, 0.05212, 0.2507), (0.008595, 0.05112, -0.2507), (0.008595, 0.05111, 0.2507), (0.01686, 0.04815, -0.2507), (0.01686, 0.04815, 0.2507), (0.02448, 0.04334, -0.2507), (0.02448, 0.04333, 0.2507), (0.03115, 0.03686, -0.2507), (0.03115, 0.03685, 0.2507), (0.03663, 0.02896, -0.2507), (0.03663, 0.02895, 0.2507), (0.0407, 0.01995, -0.2507), (0.0407, 0.01994, 0.2507), (0.04321, 0.01017, -0.2507), (0.04321, 0.01017, 0.2507), (0.04406, 2.719e-06, -0.2507), (0.04406, -2.704e-06, 0.2507), (0.04321, -0.01017, -0.2507), (0.04321, -0.01017, 0.2507), (0.0407, -0.01994, -0.2507), (0.0407, -0.01995, 0.2507), (0.03663, -0.02895, -0.2507), (0.03663, -0.02896, 0.2507), (0.03115, -0.03685, -0.2507), (0.03115, -0.03686, 0.2507), (0.02448, -0.04333, -0.2507), (0.02448, -0.04334, 0.2507), (0.01686, -0.04815, -0.2507), (0.01686, -0.04815, 0.2507), (0.008595, -0.05111, -0.2507), (0.008595, -0.05112, 0.2507), (-9.802e-09, -0.05212, -0.2507), (-9.802e-09, -0.05212, 0.2507), (-0.008595, -0.05111, -0.2507), (-0.008595, -0.05112, 0.2507), (-0.01686, -0.04815, -0.2507), (-0.01686, -0.04815, 0.2507), (-0.02448, -0.04333, -0.2507), (-0.02448, -0.04334, 0.2507), (-0.03115, -0.03685, -0.2507), (-0.03115, -0.03686, 0.2507), (-0.03663, -0.02895, -0.2507), (-0.03663, -0.02896, 0.2507), (-0.0407, -0.01994, -0.2507), (-0.0407, -0.01995, 0.2507), (-0.04321, -0.01016, -0.2507), (-0.04321, -0.01017, 0.2507), (-0.04406, 2.758e-06, -0.2507), (-0.04406, -2.665e-06, 0.2507), (-0.04321, 0.01017, -0.2507), (-0.04321, 0.01017, 0.2507), (-0.0407, 0.01995, -0.2507), (-0.0407, 0.01994, 0.2507), (-0.03663, 0.02896, -0.2507), (-0.03663, 0.02895, 0.2507), (-0.03115, 0.03686, -0.2507), (-0.03115, 0.03685, 0.2507), (-0.02448, 0.04334, -0.2507), (-0.02448, 0.04333, 0.2507), (-0.01686, 0.04815, -0.2507), (-0.01686, 0.04815, 0.2507), (-0.008595, 0.05112, -0.2507), (-0.008595, 0.05111, 0.2507)], [], [(0, 1, 3, 2), (2, 3, 5, 4), (4, 5, 7, 6), (6, 7, 9, 8), (8, 9, 11, 10), (10, 11, 13, 12), (12, 13, 15, 14), (14, 15, 17, 16), (16, 17, 19, 18), (18, 19, 21, 20), (20, 21, 23, 22), (22, 23, 25, 24), (24, 25, 27, 26), (26, 27, 29, 28), (28, 29, 31, 30), (30, 31, 33, 32), (32, 33, 35, 34), (34, 35, 37, 36), (36, 37, 39, 38), (38, 39, 41, 40), (40, 41, 43, 42), (42, 43, 45, 44), (44, 45, 47, 46), (46, 47, 49, 48), (48, 49, 51, 50), (50, 51, 53, 52), (52, 53, 55, 54), (54, 55, 57, 56), (56, 57, 59, 58), (58, 59, 61, 60), (3, 1, 63, 61, 59, 57, 55, 53, 51, 49, 47, 45, 43, 41, 39, 37, 35, 33, 31, 29, 27, 25, 23, 21, 19, 17, 15, 13, 11, 9, 7, 5), (60, 61, 63, 62), (62, 63, 1, 0), (0, 2, 4, 6, 8, 10, 12, 14, 16, 18, 20, 22, 24, 26, 28, 30, 32, 34, 36, 38, 40, 42, 44, 46, 48, 50, 52, 54, 56, 58, 60, 62)])
_uv = me_cylinder_006.uv_layers.new(name='UVMap')
_uv.uv.foreach_set('vector', [0.0, 0.0, 1.0, 0.0, 1.0, 1.0, 0.0, 1.0, 0.0, 0.0, 1.0, 0.0, 1.0, 1.0, 0.0, 1.0, 0.0, 0.0, 1.0, 0.0, 1.0, 1.0, 0.0, 1.0, 0.0, 0.0, 1.0, 0.0, 1.0, 1.0, 0.0, 1.0, 0.0, 0.0, 1.0, 0.0, 1.0, 1.0, 0.0, 1.0, 0.0, 0.0, 1.0, 0.0, 1.0, 1.0, 0.0, 1.0, 0.0, 0.0, 1.0, 0.0, 1.0, 1.0, 0.0, 1.0, 0.0, 0.0, 1.0, 0.0, 1.0, 1.0, 0.0, 1.0, 0.0, 0.0, 1.0, 0.0, 1.0, 1.0, 0.0, 1.0, 0.0, 0.0, 1.0, 0.0, 1.0, 1.0, 0.0, 1.0, 0.0, 0.0, 1.0, 0.0, 1.0, 1.0, 0.0, 1.0, 0.0, 0.0, 1.0, 0.0, 1.0, 1.0, 0.0, 1.0, 0.0, 0.0, 1.0, 0.0, 1.0, 1.0, 0.0, 1.0, 0.0, 0.0, 1.0, 0.0, 1.0, 1.0, 0.0, 1.0, 0.0, 0.0, 1.0, 0.0, 1.0, 1.0, 0.0, 1.0, 0.0, 0.0, 1.0, 0.0, 1.0, 1.0, 0.0, 1.0, 0.0, 0.0, 1.0, 0.0, 1.0, 1.0, 0.0, 1.0, 0.0, 0.0, 1.0, 0.0, 1.0, 1.0, 0.0, 1.0, 0.0, 0.0, 1.0, 0.0, 1.0, 1.0, 0.0, 1.0, 0.0, 0.0, 1.0, 0.0, 1.0, 1.0, 0.0, 1.0, 0.0, 0.0, 1.0, 0.0, 1.0, 1.0, 0.0, 1.0, 0.0, 0.0, 1.0, 0.0, 1.0, 1.0, 0.0, 1.0, 0.0, 0.0, 1.0, 0.0, 1.0, 1.0, 0.0, 1.0, 0.0, 0.0, 1.0, 0.0, 1.0, 1.0, 0.0, 1.0, 0.0, 0.0, 1.0, 0.0, 1.0, 1.0, 0.0, 1.0, 0.0, 0.0, 1.0, 0.0, 1.0, 1.0, 0.0, 1.0, 0.0, 0.0, 1.0, 0.0, 1.0, 1.0, 0.0, 1.0, 0.0, 0.0, 1.0, 0.0, 1.0, 1.0, 0.0, 1.0, 0.0, 0.0, 1.0, 0.0, 1.0, 1.0, 0.0, 1.0, 0.0, 0.0, 1.0, 0.0, 1.0, 1.0, 0.0, 1.0, 0.5, 1.0, 0.5975, 0.9904, 0.6913, 0.9619, 0.7778, 0.9157, 0.8536, 0.8536, 0.9157, 0.7778, 0.9619, 0.6913, 0.9904, 0.5975, 1.0, 0.5, 0.9904, 0.4025, 0.9619, 0.3087, 0.9157, 0.2222, 0.8536, 0.1464, 0.7778, 0.08427, 0.6913, 0.03806, 0.5975, 0.009607, 0.5, 0.0, 0.4025, 0.009607, 0.3087, 0.03806, 0.2222, 0.08427, 0.1464, 0.1464, 0.08426, 0.2222, 0.03806, 0.3087, 0.009607, 0.4025, 0.0, 0.5, 0.009607, 0.5975, 0.03806, 0.6913, 0.08427, 0.7778, 0.1464, 0.8536, 0.2222, 0.9157, 0.3087, 0.9619, 0.4025, 0.9904, 0.0, 0.0, 1.0, 0.0, 1.0, 1.0, 0.0, 1.0, 0.0, 0.0, 1.0, 0.0, 1.0, 1.0, 0.0, 1.0, 0.5, 1.0, 0.5975, 0.9904, 0.6913, 0.9619, 0.7778, 0.9157, 0.8536, 0.8536, 0.9157, 0.7778, 0.9619, 0.6913, 0.9904, 0.5975, 1.0, 0.5, 0.9904, 0.4025, 0.9619, 0.3087, 0.9157, 0.2222, 0.8536, 0.1464, 0.7778, 0.08427, 0.6913, 0.03806, 0.5975, 0.009607, 0.5, 0.0, 0.4025, 0.009607, 0.3087, 0.03806, 0.2222, 0.08427, 0.1464, 0.1464, 0.08426, 0.2222, 0.03806, 0.3087, 0.009607, 0.4025, 0.0, 0.5, 0.009607, 0.5975, 0.03806, 0.6913, 0.08427, 0.7778, 0.1464, 0.8536, 0.2222, 0.9157, 0.3087, 0.9619, 0.4025, 0.9904])
me_cylinder_006.use_remesh_preserve_volume = False
me_cylinder_006.use_remesh_preserve_attributes = False
me_cylinder_006.use_mirror_vertex_groups = False
me_cylinder_006.update()
me_cylinder_005 = bpy.data.meshes.new('Cylinder.005')
me_cylinder_005.from_pydata([(-4.554e-09, 0.05212, -0.2507), (-4.553e-09, 0.05212, 0.2507), (0.008595, 0.05112, -0.2507), (0.008595, 0.05111, 0.2507), (0.01686, 0.04815, -0.2507), (0.01686, 0.04815, 0.2507), (0.02448, 0.04334, -0.2507), (0.02448, 0.04333, 0.2507), (0.03115, 0.03686, -0.2507), (0.03115, 0.03685, 0.2507), (0.03663, 0.02896, -0.2507), (0.03663, 0.02895, 0.2507), (0.0407, 0.01995, -0.2507), (0.0407, 0.01994, 0.2507), (0.04321, 0.01017, -0.2507), (0.04321, 0.01017, 0.2507), (0.04406, 2.719e-06, -0.2507), (0.04406, -2.704e-06, 0.2507), (0.04321, -0.01017, -0.2507), (0.04321, -0.01017, 0.2507), (0.0407, -0.01994, -0.2507), (0.0407, -0.01995, 0.2507), (0.03663, -0.02895, -0.2507), (0.03663, -0.02896, 0.2507), (0.03115, -0.03685, -0.2507), (0.03115, -0.03686, 0.2507), (0.02448, -0.04333, -0.2507), (0.02448, -0.04334, 0.2507), (0.01686, -0.04815, -0.2507), (0.01686, -0.04815, 0.2507), (0.008595, -0.05111, -0.2507), (0.008595, -0.05112, 0.2507), (-9.802e-09, -0.05212, -0.2507), (-9.802e-09, -0.05212, 0.2507), (-0.008595, -0.05111, -0.2507), (-0.008595, -0.05112, 0.2507), (-0.01686, -0.04815, -0.2507), (-0.01686, -0.04815, 0.2507), (-0.02448, -0.04333, -0.2507), (-0.02448, -0.04334, 0.2507), (-0.03115, -0.03685, -0.2507), (-0.03115, -0.03686, 0.2507), (-0.03663, -0.02895, -0.2507), (-0.03663, -0.02896, 0.2507), (-0.0407, -0.01994, -0.2507), (-0.0407, -0.01995, 0.2507), (-0.04321, -0.01016, -0.2507), (-0.04321, -0.01017, 0.2507), (-0.04406, 2.758e-06, -0.2507), (-0.04406, -2.665e-06, 0.2507), (-0.04321, 0.01017, -0.2507), (-0.04321, 0.01017, 0.2507), (-0.0407, 0.01995, -0.2507), (-0.0407, 0.01994, 0.2507), (-0.03663, 0.02896, -0.2507), (-0.03663, 0.02895, 0.2507), (-0.03115, 0.03686, -0.2507), (-0.03115, 0.03685, 0.2507), (-0.02448, 0.04334, -0.2507), (-0.02448, 0.04333, 0.2507), (-0.01686, 0.04815, -0.2507), (-0.01686, 0.04815, 0.2507), (-0.008595, 0.05112, -0.2507), (-0.008595, 0.05111, 0.2507)], [], [(0, 1, 3, 2), (2, 3, 5, 4), (4, 5, 7, 6), (6, 7, 9, 8), (8, 9, 11, 10), (10, 11, 13, 12), (12, 13, 15, 14), (14, 15, 17, 16), (16, 17, 19, 18), (18, 19, 21, 20), (20, 21, 23, 22), (22, 23, 25, 24), (24, 25, 27, 26), (26, 27, 29, 28), (28, 29, 31, 30), (30, 31, 33, 32), (32, 33, 35, 34), (34, 35, 37, 36), (36, 37, 39, 38), (38, 39, 41, 40), (40, 41, 43, 42), (42, 43, 45, 44), (44, 45, 47, 46), (46, 47, 49, 48), (48, 49, 51, 50), (50, 51, 53, 52), (52, 53, 55, 54), (54, 55, 57, 56), (56, 57, 59, 58), (58, 59, 61, 60), (3, 1, 63, 61, 59, 57, 55, 53, 51, 49, 47, 45, 43, 41, 39, 37, 35, 33, 31, 29, 27, 25, 23, 21, 19, 17, 15, 13, 11, 9, 7, 5), (60, 61, 63, 62), (62, 63, 1, 0), (0, 2, 4, 6, 8, 10, 12, 14, 16, 18, 20, 22, 24, 26, 28, 30, 32, 34, 36, 38, 40, 42, 44, 46, 48, 50, 52, 54, 56, 58, 60, 62)])
_uv = me_cylinder_005.uv_layers.new(name='UVMap')
_uv.uv.foreach_set('vector', [0.0, 0.0, 1.0, 0.0, 1.0, 1.0, 0.0, 1.0, 0.0, 0.0, 1.0, 0.0, 1.0, 1.0, 0.0, 1.0, 0.0, 0.0, 1.0, 0.0, 1.0, 1.0, 0.0, 1.0, 0.0, 0.0, 1.0, 0.0, 1.0, 1.0, 0.0, 1.0, 0.0, 0.0, 1.0, 0.0, 1.0, 1.0, 0.0, 1.0, 0.0, 0.0, 1.0, 0.0, 1.0, 1.0, 0.0, 1.0, 0.0, 0.0, 1.0, 0.0, 1.0, 1.0, 0.0, 1.0, 0.0, 0.0, 1.0, 0.0, 1.0, 1.0, 0.0, 1.0, 0.0, 0.0, 1.0, 0.0, 1.0, 1.0, 0.0, 1.0, 0.0, 0.0, 1.0, 0.0, 1.0, 1.0, 0.0, 1.0, 0.0, 0.0, 1.0, 0.0, 1.0, 1.0, 0.0, 1.0, 0.0, 0.0, 1.0, 0.0, 1.0, 1.0, 0.0, 1.0, 0.0, 0.0, 1.0, 0.0, 1.0, 1.0, 0.0, 1.0, 0.0, 0.0, 1.0, 0.0, 1.0, 1.0, 0.0, 1.0, 0.0, 0.0, 1.0, 0.0, 1.0, 1.0, 0.0, 1.0, 0.0, 0.0, 1.0, 0.0, 1.0, 1.0, 0.0, 1.0, 0.0, 0.0, 1.0, 0.0, 1.0, 1.0, 0.0, 1.0, 0.0, 0.0, 1.0, 0.0, 1.0, 1.0, 0.0, 1.0, 0.0, 0.0, 1.0, 0.0, 1.0, 1.0, 0.0, 1.0, 0.0, 0.0, 1.0, 0.0, 1.0, 1.0, 0.0, 1.0, 0.0, 0.0, 1.0, 0.0, 1.0, 1.0, 0.0, 1.0, 0.0, 0.0, 1.0, 0.0, 1.0, 1.0, 0.0, 1.0, 0.0, 0.0, 1.0, 0.0, 1.0, 1.0, 0.0, 1.0, 0.0, 0.0, 1.0, 0.0, 1.0, 1.0, 0.0, 1.0, 0.0, 0.0, 1.0, 0.0, 1.0, 1.0, 0.0, 1.0, 0.0, 0.0, 1.0, 0.0, 1.0, 1.0, 0.0, 1.0, 0.0, 0.0, 1.0, 0.0, 1.0, 1.0, 0.0, 1.0, 0.0, 0.0, 1.0, 0.0, 1.0, 1.0, 0.0, 1.0, 0.0, 0.0, 1.0, 0.0, 1.0, 1.0, 0.0, 1.0, 0.0, 0.0, 1.0, 0.0, 1.0, 1.0, 0.0, 1.0, 0.5, 1.0, 0.5975, 0.9904, 0.6913, 0.9619, 0.7778, 0.9157, 0.8536, 0.8536, 0.9157, 0.7778, 0.9619, 0.6913, 0.9904, 0.5975, 1.0, 0.5, 0.9904, 0.4025, 0.9619, 0.3087, 0.9157, 0.2222, 0.8536, 0.1464, 0.7778, 0.08427, 0.6913, 0.03806, 0.5975, 0.009607, 0.5, 0.0, 0.4025, 0.009607, 0.3087, 0.03806, 0.2222, 0.08427, 0.1464, 0.1464, 0.08426, 0.2222, 0.03806, 0.3087, 0.009607, 0.4025, 0.0, 0.5, 0.009607, 0.5975, 0.03806, 0.6913, 0.08427, 0.7778, 0.1464, 0.8536, 0.2222, 0.9157, 0.3087, 0.9619, 0.4025, 0.9904, 0.0, 0.0, 1.0, 0.0, 1.0, 1.0, 0.0, 1.0, 0.0, 0.0, 1.0, 0.0, 1.0, 1.0, 0.0, 1.0, 0.5, 1.0, 0.5975, 0.9904, 0.6913, 0.9619, 0.7778, 0.9157, 0.8536, 0.8536, 0.9157, 0.7778, 0.9619, 0.6913, 0.9904, 0.5975, 1.0, 0.5, 0.9904, 0.4025, 0.9619, 0.3087, 0.9157, 0.2222, 0.8536, 0.1464, 0.7778, 0.08427, 0.6913, 0.03806, 0.5975, 0.009607, 0.5, 0.0, 0.4025, 0.009607, 0.3087, 0.03806, 0.2222, 0.08427, 0.1464, 0.1464, 0.08426, 0.2222, 0.03806, 0.3087, 0.009607, 0.4025, 0.0, 0.5, 0.009607, 0.5975, 0.03806, 0.6913, 0.08427, 0.7778, 0.1464, 0.8536, 0.2222, 0.9157, 0.3087, 0.9619, 0.4025, 0.9904])
me_cylinder_005.use_remesh_preserve_volume = False
me_cylinder_005.use_remesh_preserve_attributes = False
me_cylinder_005.use_mirror_vertex_groups = False
me_cylinder_005.update()
me_cylinder_004 = bpy.data.meshes.new('Cylinder.004')
me_cylinder_004.from_pydata([(4.574e-08, 0.2507, 0.05212), (-3e-08, -0.2507, 0.05212), (0.008595, 0.2507, 0.05112), (0.008595, -0.2507, 0.05111), (0.01686, 0.2507, 0.04815), (0.01686, -0.2507, 0.04815), (0.02448, 0.2507, 0.04334), (0.02448, -0.2507, 0.04333), (0.03115, 0.2507, 0.03686), (0.03115, -0.2507, 0.03685), (0.03663, 0.2507, 0.02896), (0.03663, -0.2507, 0.02895), (0.0407, 0.2507, 0.01995), (0.0407, -0.2507, 0.01994), (0.04321, 0.2507, 0.01017), (0.04321, -0.2507, 0.01017), (0.04406, 0.2507, 2.72e-06), (0.04406, -0.2507, -2.725e-06), (0.04321, 0.2507, -0.01017), (0.04321, -0.2507, -0.01017), (0.0407, 0.2507, -0.01994), (0.0407, -0.2507, -0.01995), (0.03663, 0.2507, -0.02895), (0.03663, -0.2507, -0.02896), (0.03115, 0.2507, -0.03685), (0.03115, -0.2507, -0.03686), (0.02448, 0.2507, -0.04333), (0.02448, -0.2507, -0.04334), (0.01686, 0.2507, -0.04815), (0.01686, -0.2507, -0.04815), (0.008595, 0.2507, -0.05111), (0.008595, -0.2507, -0.05112), (1.564e-08, 0.2507, -0.05212), (-6.009e-08, -0.2507, -0.05212), (-0.008595, 0.2507, -0.05111), (-0.008595, -0.2507, -0.05112), (-0.01686, 0.2507, -0.04815), (-0.01686, -0.2507, -0.04815), (-0.02448, 0.2507, -0.04333), (-0.02448, -0.2507, -0.04334), (-0.03115, 0.2507, -0.03685), (-0.03115, -0.2507, -0.03686), (-0.03663, 0.2507, -0.02895), (-0.03663, -0.2507, -0.02896), (-0.0407, 0.2507, -0.01994), (-0.0407, -0.2507, -0.01995), (-0.04321, 0.2507, -0.01016), (-0.04321, -0.2507, -0.01017), (-0.04406, 0.2507, 2.78e-06), (-0.04406, -0.2507, -2.666e-06), (-0.04321, 0.2507, 0.01017), (-0.04321, -0.2507, 0.01017), (-0.0407, 0.2507, 0.01995), (-0.0407, -0.2507, 0.01994), (-0.03663, 0.2507, 0.02896), (-0.03663, -0.2507, 0.02895), (-0.03115, 0.2507, 0.03686), (-0.03115, -0.2507, 0.03685), (-0.02448, 0.2507, 0.04334), (-0.02448, -0.2507, 0.04333), (-0.01686, 0.2507, 0.04815), (-0.01686, -0.2507, 0.04815), (-0.008595, 0.2507, 0.05112), (-0.008595, -0.2507, 0.05111)], [], [(0, 1, 3, 2), (2, 3, 5, 4), (4, 5, 7, 6), (6, 7, 9, 8), (8, 9, 11, 10), (10, 11, 13, 12), (12, 13, 15, 14), (14, 15, 17, 16), (16, 17, 19, 18), (18, 19, 21, 20), (20, 21, 23, 22), (22, 23, 25, 24), (24, 25, 27, 26), (26, 27, 29, 28), (28, 29, 31, 30), (30, 31, 33, 32), (32, 33, 35, 34), (34, 35, 37, 36), (36, 37, 39, 38), (38, 39, 41, 40), (40, 41, 43, 42), (42, 43, 45, 44), (44, 45, 47, 46), (46, 47, 49, 48), (48, 49, 51, 50), (50, 51, 53, 52), (52, 53, 55, 54), (54, 55, 57, 56), (56, 57, 59, 58), (58, 59, 61, 60), (3, 1, 63, 61, 59, 57, 55, 53, 51, 49, 47, 45, 43, 41, 39, 37, 35, 33, 31, 29, 27, 25, 23, 21, 19, 17, 15, 13, 11, 9, 7, 5), (60, 61, 63, 62), (62, 63, 1, 0), (0, 2, 4, 6, 8, 10, 12, 14, 16, 18, 20, 22, 24, 26, 28, 30, 32, 34, 36, 38, 40, 42, 44, 46, 48, 50, 52, 54, 56, 58, 60, 62)])
_uv = me_cylinder_004.uv_layers.new(name='UVMap')
_uv.uv.foreach_set('vector', [0.0, 0.0, 1.0, 0.0, 1.0, 1.0, 0.0, 1.0, 0.0, 0.0, 1.0, 0.0, 1.0, 1.0, 0.0, 1.0, 0.0, 0.0, 1.0, 0.0, 1.0, 1.0, 0.0, 1.0, 0.0, 0.0, 1.0, 0.0, 1.0, 1.0, 0.0, 1.0, 0.0, 0.0, 1.0, 0.0, 1.0, 1.0, 0.0, 1.0, 0.0, 0.0, 1.0, 0.0, 1.0, 1.0, 0.0, 1.0, 0.0, 0.0, 1.0, 0.0, 1.0, 1.0, 0.0, 1.0, 0.0, 0.0, 1.0, 0.0, 1.0, 1.0, 0.0, 1.0, 0.0, 0.0, 1.0, 0.0, 1.0, 1.0, 0.0, 1.0, 0.0, 0.0, 1.0, 0.0, 1.0, 1.0, 0.0, 1.0, 0.0, 0.0, 1.0, 0.0, 1.0, 1.0, 0.0, 1.0, 0.0, 0.0, 1.0, 0.0, 1.0, 1.0, 0.0, 1.0, 0.0, 0.0, 1.0, 0.0, 1.0, 1.0, 0.0, 1.0, 0.0, 0.0, 1.0, 0.0, 1.0, 1.0, 0.0, 1.0, 0.0, 0.0, 1.0, 0.0, 1.0, 1.0, 0.0, 1.0, 0.0, 0.0, 1.0, 0.0, 1.0, 1.0, 0.0, 1.0, 0.0, 0.0, 1.0, 0.0, 1.0, 1.0, 0.0, 1.0, 0.0, 0.0, 1.0, 0.0, 1.0, 1.0, 0.0, 1.0, 0.0, 0.0, 1.0, 0.0, 1.0, 1.0, 0.0, 1.0, 0.0, 0.0, 1.0, 0.0, 1.0, 1.0, 0.0, 1.0, 0.0, 0.0, 1.0, 0.0, 1.0, 1.0, 0.0, 1.0, 0.0, 0.0, 1.0, 0.0, 1.0, 1.0, 0.0, 1.0, 0.0, 0.0, 1.0, 0.0, 1.0, 1.0, 0.0, 1.0, 0.0, 0.0, 1.0, 0.0, 1.0, 1.0, 0.0, 1.0, 0.0, 0.0, 1.0, 0.0, 1.0, 1.0, 0.0, 1.0, 0.0, 0.0, 1.0, 0.0, 1.0, 1.0, 0.0, 1.0, 0.0, 0.0, 1.0, 0.0, 1.0, 1.0, 0.0, 1.0, 0.0, 0.0, 1.0, 0.0, 1.0, 1.0, 0.0, 1.0, 0.0, 0.0, 1.0, 0.0, 1.0, 1.0, 0.0, 1.0, 0.0, 0.0, 1.0, 0.0, 1.0, 1.0, 0.0, 1.0, 0.5, 1.0, 0.5975, 0.9904, 0.6913, 0.9619, 0.7778, 0.9157, 0.8536, 0.8536, 0.9157, 0.7778, 0.9619, 0.6913, 0.9904, 0.5975, 1.0, 0.5, 0.9904, 0.4025, 0.9619, 0.3087, 0.9157, 0.2222, 0.8536, 0.1464, 0.7778, 0.08427, 0.6913, 0.03806, 0.5975, 0.009607, 0.5, 0.0, 0.4025, 0.009607, 0.3087, 0.03806, 0.2222, 0.08427, 0.1464, 0.1464, 0.08426, 0.2222, 0.03806, 0.3087, 0.009607, 0.4025, 0.0, 0.5, 0.009607, 0.5975, 0.03806, 0.6913, 0.08427, 0.7778, 0.1464, 0.8536, 0.2222, 0.9157, 0.3087, 0.9619, 0.4025, 0.9904, 0.0, 0.0, 1.0, 0.0, 1.0, 1.0, 0.0, 1.0, 0.0, 0.0, 1.0, 0.0, 1.0, 1.0, 0.0, 1.0, 0.5, 1.0, 0.5975, 0.9904, 0.6913, 0.9619, 0.7778, 0.9157, 0.8536, 0.8536, 0.9157, 0.7778, 0.9619, 0.6913, 0.9904, 0.5975, 1.0, 0.5, 0.9904, 0.4025, 0.9619, 0.3087, 0.9157, 0.2222, 0.8536, 0.1464, 0.7778, 0.08427, 0.6913, 0.03806, 0.5975, 0.009607, 0.5, 0.0, 0.4025, 0.009607, 0.3087, 0.03806, 0.2222, 0.08427, 0.1464, 0.1464, 0.08426, 0.2222, 0.03806, 0.3087, 0.009607, 0.4025, 0.0, 0.5, 0.009607, 0.5975, 0.03806, 0.6913, 0.08427, 0.7778, 0.1464, 0.8536, 0.2222, 0.9157, 0.3087, 0.9619, 0.4025, 0.9904])
me_cylinder_004.use_remesh_preserve_volume = False
me_cylinder_004.use_remesh_preserve_attributes = False
me_cylinder_004.use_mirror_vertex_groups = False
me_cylinder_004.update()
me_cylinder_003 = bpy.data.meshes.new('Cylinder.003')
me_cylinder_003.from_pydata([(4.574e-08, 0.2507, 0.05212), (-3e-08, -0.2507, 0.05212), (0.008595, 0.2507, 0.05112), (0.008595, -0.2507, 0.05111), (0.01686, 0.2507, 0.04815), (0.01686, -0.2507, 0.04815), (0.02448, 0.2507, 0.04334), (0.02448, -0.2507, 0.04333), (0.03115, 0.2507, 0.03686), (0.03115, -0.2507, 0.03685), (0.03663, 0.2507, 0.02896), (0.03663, -0.2507, 0.02895), (0.0407, 0.2507, 0.01995), (0.0407, -0.2507, 0.01994), (0.04321, 0.2507, 0.01017), (0.04321, -0.2507, 0.01017), (0.04406, 0.2507, 2.72e-06), (0.04406, -0.2507, -2.725e-06), (0.04321, 0.2507, -0.01017), (0.04321, -0.2507, -0.01017), (0.0407, 0.2507, -0.01994), (0.0407, -0.2507, -0.01995), (0.03663, 0.2507, -0.02895), (0.03663, -0.2507, -0.02896), (0.03115, 0.2507, -0.03685), (0.03115, -0.2507, -0.03686), (0.02448, 0.2507, -0.04333), (0.02448, -0.2507, -0.04334), (0.01686, 0.2507, -0.04815), (0.01686, -0.2507, -0.04815), (0.008595, 0.2507, -0.05111), (0.008595, -0.2507, -0.05112), (1.564e-08, 0.2507, -0.05212), (-6.009e-08, -0.2507, -0.05212), (-0.008595, 0.2507, -0.05111), (-0.008595, -0.2507, -0.05112), (-0.01686, 0.2507, -0.04815), (-0.01686, -0.2507, -0.04815), (-0.02448, 0.2507, -0.04333), (-0.02448, -0.2507, -0.04334), (-0.03115, 0.2507, -0.03685), (-0.03115, -0.2507, -0.03686), (-0.03663, 0.2507, -0.02895), (-0.03663, -0.2507, -0.02896), (-0.0407, 0.2507, -0.01994), (-0.0407, -0.2507, -0.01995), (-0.04321, 0.2507, -0.01016), (-0.04321, -0.2507, -0.01017), (-0.04406, 0.2507, 2.78e-06), (-0.04406, -0.2507, -2.666e-06), (-0.04321, 0.2507, 0.01017), (-0.04321, -0.2507, 0.01017), (-0.0407, 0.2507, 0.01995), (-0.0407, -0.2507, 0.01994), (-0.03663, 0.2507, 0.02896), (-0.03663, -0.2507, 0.02895), (-0.03115, 0.2507, 0.03686), (-0.03115, -0.2507, 0.03685), (-0.02448, 0.2507, 0.04334), (-0.02448, -0.2507, 0.04333), (-0.01686, 0.2507, 0.04815), (-0.01686, -0.2507, 0.04815), (-0.008595, 0.2507, 0.05112), (-0.008595, -0.2507, 0.05111)], [], [(0, 1, 3, 2), (2, 3, 5, 4), (4, 5, 7, 6), (6, 7, 9, 8), (8, 9, 11, 10), (10, 11, 13, 12), (12, 13, 15, 14), (14, 15, 17, 16), (16, 17, 19, 18), (18, 19, 21, 20), (20, 21, 23, 22), (22, 23, 25, 24), (24, 25, 27, 26), (26, 27, 29, 28), (28, 29, 31, 30), (30, 31, 33, 32), (32, 33, 35, 34), (34, 35, 37, 36), (36, 37, 39, 38), (38, 39, 41, 40), (40, 41, 43, 42), (42, 43, 45, 44), (44, 45, 47, 46), (46, 47, 49, 48), (48, 49, 51, 50), (50, 51, 53, 52), (52, 53, 55, 54), (54, 55, 57, 56), (56, 57, 59, 58), (58, 59, 61, 60), (3, 1, 63, 61, 59, 57, 55, 53, 51, 49, 47, 45, 43, 41, 39, 37, 35, 33, 31, 29, 27, 25, 23, 21, 19, 17, 15, 13, 11, 9, 7, 5), (60, 61, 63, 62), (62, 63, 1, 0), (0, 2, 4, 6, 8, 10, 12, 14, 16, 18, 20, 22, 24, 26, 28, 30, 32, 34, 36, 38, 40, 42, 44, 46, 48, 50, 52, 54, 56, 58, 60, 62)])
_uv = me_cylinder_003.uv_layers.new(name='UVMap')
_uv.uv.foreach_set('vector', [0.0, 0.0, 1.0, 0.0, 1.0, 1.0, 0.0, 1.0, 0.0, 0.0, 1.0, 0.0, 1.0, 1.0, 0.0, 1.0, 0.0, 0.0, 1.0, 0.0, 1.0, 1.0, 0.0, 1.0, 0.0, 0.0, 1.0, 0.0, 1.0, 1.0, 0.0, 1.0, 0.0, 0.0, 1.0, 0.0, 1.0, 1.0, 0.0, 1.0, 0.0, 0.0, 1.0, 0.0, 1.0, 1.0, 0.0, 1.0, 0.0, 0.0, 1.0, 0.0, 1.0, 1.0, 0.0, 1.0, 0.0, 0.0, 1.0, 0.0, 1.0, 1.0, 0.0, 1.0, 0.0, 0.0, 1.0, 0.0, 1.0, 1.0, 0.0, 1.0, 0.0, 0.0, 1.0, 0.0, 1.0, 1.0, 0.0, 1.0, 0.0, 0.0, 1.0, 0.0, 1.0, 1.0, 0.0, 1.0, 0.0, 0.0, 1.0, 0.0, 1.0, 1.0, 0.0, 1.0, 0.0, 0.0, 1.0, 0.0, 1.0, 1.0, 0.0, 1.0, 0.0, 0.0, 1.0, 0.0, 1.0, 1.0, 0.0, 1.0, 0.0, 0.0, 1.0, 0.0, 1.0, 1.0, 0.0, 1.0, 0.0, 0.0, 1.0, 0.0, 1.0, 1.0, 0.0, 1.0, 0.0, 0.0, 1.0, 0.0, 1.0, 1.0, 0.0, 1.0, 0.0, 0.0, 1.0, 0.0, 1.0, 1.0, 0.0, 1.0, 0.0, 0.0, 1.0, 0.0, 1.0, 1.0, 0.0, 1.0, 0.0, 0.0, 1.0, 0.0, 1.0, 1.0, 0.0, 1.0, 0.0, 0.0, 1.0, 0.0, 1.0, 1.0, 0.0, 1.0, 0.0, 0.0, 1.0, 0.0, 1.0, 1.0, 0.0, 1.0, 0.0, 0.0, 1.0, 0.0, 1.0, 1.0, 0.0, 1.0, 0.0, 0.0, 1.0, 0.0, 1.0, 1.0, 0.0, 1.0, 0.0, 0.0, 1.0, 0.0, 1.0, 1.0, 0.0, 1.0, 0.0, 0.0, 1.0, 0.0, 1.0, 1.0, 0.0, 1.0, 0.0, 0.0, 1.0, 0.0, 1.0, 1.0, 0.0, 1.0, 0.0, 0.0, 1.0, 0.0, 1.0, 1.0, 0.0, 1.0, 0.0, 0.0, 1.0, 0.0, 1.0, 1.0, 0.0, 1.0, 0.0, 0.0, 1.0, 0.0, 1.0, 1.0, 0.0, 1.0, 0.5, 1.0, 0.5975, 0.9904, 0.6913, 0.9619, 0.7778, 0.9157, 0.8536, 0.8536, 0.9157, 0.7778, 0.9619, 0.6913, 0.9904, 0.5975, 1.0, 0.5, 0.9904, 0.4025, 0.9619, 0.3087, 0.9157, 0.2222, 0.8536, 0.1464, 0.7778, 0.08427, 0.6913, 0.03806, 0.5975, 0.009607, 0.5, 0.0, 0.4025, 0.009607, 0.3087, 0.03806, 0.2222, 0.08427, 0.1464, 0.1464, 0.08426, 0.2222, 0.03806, 0.3087, 0.009607, 0.4025, 0.0, 0.5, 0.009607, 0.5975, 0.03806, 0.6913, 0.08427, 0.7778, 0.1464, 0.8536, 0.2222, 0.9157, 0.3087, 0.9619, 0.4025, 0.9904, 0.0, 0.0, 1.0, 0.0, 1.0, 1.0, 0.0, 1.0, 0.0, 0.0, 1.0, 0.0, 1.0, 1.0, 0.0, 1.0, 0.5, 1.0, 0.5975, 0.9904, 0.6913, 0.9619, 0.7778, 0.9157, 0.8536, 0.8536, 0.9157, 0.7778, 0.9619, 0.6913, 0.9904, 0.5975, 1.0, 0.5, 0.9904, 0.4025, 0.9619, 0.3087, 0.9157, 0.2222, 0.8536, 0.1464, 0.7778, 0.08427, 0.6913, 0.03806, 0.5975, 0.009607, 0.5, 0.0, 0.4025, 0.009607, 0.3087, 0.03806, 0.2222, 0.08427, 0.1464, 0.1464, 0.08426, 0.2222, 0.03806, 0.3087, 0.009607, 0.4025, 0.0, 0.5, 0.009607, 0.5975, 0.03806, 0.6913, 0.08427, 0.7778, 0.1464, 0.8536, 0.2222, 0.9157, 0.3087, 0.9619, 0.4025, 0.9904])
me_cylinder_003.use_remesh_preserve_volume = False
me_cylinder_003.use_remesh_preserve_attributes = False
me_cylinder_003.use_mirror_vertex_groups = False
me_cylinder_003.update()
me_cylinder_002 = bpy.data.meshes.new('Cylinder.002')
me_cylinder_002.from_pydata([(0.9605, -1.612e-06, 0.1417), (-0.9605, -1.467e-06, 0.1417), (0.9605, -0.02598, 0.139), (-0.9605, -0.02598, 0.139), (0.9605, -0.05095, 0.131), (-0.9605, -0.05095, 0.131), (0.9605, -0.07397, 0.1179), (-0.9605, -0.07397, 0.1179), (0.9605, -0.09415, 0.1002), (-0.9605, -0.09415, 0.1002), (0.9605, -0.1107, 0.07875), (-0.9605, -0.1107, 0.07875), (0.9605, -0.123, 0.05424), (-0.9605, -0.123, 0.05424), (0.9605, -0.1306, 0.02765), (-0.9605, -0.1306, 0.02765), (0.9605, -0.1331, -1.58e-06), (-0.9605, -0.1331, -1.29e-06), (0.9605, -0.1306, -0.02765), (-0.9605, -0.1306, -0.02765), (0.9605, -0.123, -0.05424), (-0.9605, -0.123, -0.05424), (0.9605, -0.1107, -0.07875), (-0.9605, -0.1107, -0.07875), (0.9605, -0.09414, -0.1002), (-0.9605, -0.09414, -0.1002), (0.9605, -0.07397, -0.1179), (-0.9605, -0.07397, -0.1179), (0.9605, -0.05095, -0.131), (-0.9605, -0.05095, -0.131), (0.9605, -0.02597, -0.139), (-0.9605, -0.02597, -0.139), (0.9605, 1.51e-06, -0.1417), (-0.9605, 1.655e-06, -0.1417), (0.9605, 0.02598, -0.139), (-0.9605, 0.02598, -0.139), (0.9605, 0.05095, -0.131), (-0.9605, 0.05095, -0.131), (0.9605, 0.07397, -0.1179), (-0.9605, 0.07397, -0.1179), (0.9605, 0.09415, -0.1002), (-0.9605, 0.09415, -0.1002), (0.9605, 0.1107, -0.07875), (-0.9605, 0.1107, -0.07875), (0.9605, 0.123, -0.05424), (-0.9605, 0.123, -0.05424), (0.9605, 0.1306, -0.02765), (-0.9605, 0.1306, -0.02765), (0.9605, 0.1331, 1.438e-06), (-0.9605, 0.1331, 1.728e-06), (0.9605, 0.1306, 0.02765), (-0.9605, 0.1306, 0.02765), (0.9605, 0.123, 0.05424), (-0.9605, 0.123, 0.05424), (0.9605, 0.1107, 0.07875), (-0.9605, 0.1107, 0.07875), (0.9605, 0.09414, 0.1002), (-0.9605, 0.09414, 0.1002), (0.9605, 0.07397, 0.1179), (-0.9605, 0.07397, 0.1179), (0.9605, 0.05095, 0.131), (-0.9605, 0.05095, 0.131), (0.9605, 0.02597, 0.139), (-0.9605, 0.02597, 0.139)], [], [(0, 1, 3, 2), (2, 3, 5, 4), (4, 5, 7, 6), (6, 7, 9, 8), (8, 9, 11, 10), (10, 11, 13, 12), (12, 13, 15, 14), (14, 15, 17, 16), (16, 17, 19, 18), (18, 19, 21, 20), (20, 21, 23, 22), (22, 23, 25, 24), (24, 25, 27, 26), (26, 27, 29, 28), (28, 29, 31, 30), (30, 31, 33, 32), (32, 33, 35, 34), (34, 35, 37, 36), (36, 37, 39, 38), (38, 39, 41, 40), (40, 41, 43, 42), (42, 43, 45, 44), (44, 45, 47, 46), (46, 47, 49, 48), (48, 49, 51, 50), (50, 51, 53, 52), (52, 53, 55, 54), (54, 55, 57, 56), (56, 57, 59, 58), (58, 59, 61, 60), (3, 1, 63, 61, 59, 57, 55, 53, 51, 49, 47, 45, 43, 41, 39, 37, 35, 33, 31, 29, 27, 25, 23, 21, 19, 17, 15, 13, 11, 9, 7, 5), (60, 61, 63, 62), (62, 63, 1, 0), (0, 2, 4, 6, 8, 10, 12, 14, 16, 18, 20, 22, 24, 26, 28, 30, 32, 34, 36, 38, 40, 42, 44, 46, 48, 50, 52, 54, 56, 58, 60, 62)])
_uv = me_cylinder_002.uv_layers.new(name='UVMap')
_uv.uv.foreach_set('vector', [0.0, 0.0, 1.0, 0.0, 1.0, 1.0, 0.0, 1.0, 0.0, 0.0, 1.0, 0.0, 1.0, 1.0, 0.0, 1.0, 0.0, 0.0, 1.0, 0.0, 1.0, 1.0, 0.0, 1.0, 0.0, 0.0, 1.0, 0.0, 1.0, 1.0, 0.0, 1.0, 0.0, 0.0, 1.0, 0.0, 1.0, 1.0, 0.0, 1.0, 0.0, 0.0, 1.0, 0.0, 1.0, 1.0, 0.0, 1.0, 0.0, 0.0, 1.0, 0.0, 1.0, 1.0, 0.0, 1.0, 0.0, 0.0, 1.0, 0.0, 1.0, 1.0, 0.0, 1.0, 0.0, 0.0, 1.0, 0.0, 1.0, 1.0, 0.0, 1.0, 0.0, 0.0, 1.0, 0.0, 1.0, 1.0, 0.0, 1.0, 0.0, 0.0, 1.0, 0.0, 1.0, 1.0, 0.0, 1.0, 0.0, 0.0, 1.0, 0.0, 1.0, 1.0, 0.0, 1.0, 0.0, 0.0, 1.0, 0.0, 1.0, 1.0, 0.0, 1.0, 0.0, 0.0, 1.0, 0.0, 1.0, 1.0, 0.0, 1.0, 0.0, 0.0, 1.0, 0.0, 1.0, 1.0, 0.0, 1.0, 0.0, 0.0, 1.0, 0.0, 1.0, 1.0, 0.0, 1.0, 0.0, 0.0, 1.0, 0.0, 1.0, 1.0, 0.0, 1.0, 0.0, 0.0, 1.0, 0.0, 1.0, 1.0, 0.0, 1.0, 0.0, 0.0, 1.0, 0.0, 1.0, 1.0, 0.0, 1.0, 0.0, 0.0, 1.0, 0.0, 1.0, 1.0, 0.0, 1.0, 0.0, 0.0, 1.0, 0.0, 1.0, 1.0, 0.0, 1.0, 0.0, 0.0, 1.0, 0.0, 1.0, 1.0, 0.0, 1.0, 0.0, 0.0, 1.0, 0.0, 1.0, 1.0, 0.0, 1.0, 0.0, 0.0, 1.0, 0.0, 1.0, 1.0, 0.0, 1.0, 0.0, 0.0, 1.0, 0.0, 1.0, 1.0, 0.0, 1.0, 0.0, 0.0, 1.0, 0.0, 1.0, 1.0, 0.0, 1.0, 0.0, 0.0, 1.0, 0.0, 1.0, 1.0, 0.0, 1.0, 0.0, 0.0, 1.0, 0.0, 1.0, 1.0, 0.0, 1.0, 0.0, 0.0, 1.0, 0.0, 1.0, 1.0, 0.0, 1.0, 0.0, 0.0, 1.0, 0.0, 1.0, 1.0, 0.0, 1.0, 0.5, 1.0, 0.5975, 0.9904, 0.6913, 0.9619, 0.7778, 0.9157, 0.8536, 0.8536, 0.9157, 0.7778, 0.9619, 0.6913, 0.9904, 0.5975, 1.0, 0.5, 0.9904, 0.4025, 0.9619, 0.3087, 0.9157, 0.2222, 0.8536, 0.1464, 0.7778, 0.08427, 0.6913, 0.03806, 0.5975, 0.009607, 0.5, 0.0, 0.4025, 0.009607, 0.3087, 0.03806, 0.2222, 0.08427, 0.1464, 0.1464, 0.08426, 0.2222, 0.03806, 0.3087, 0.009607, 0.4025, 0.0, 0.5, 0.009607, 0.5975, 0.03806, 0.6913, 0.08427, 0.7778, 0.1464, 0.8536, 0.2222, 0.9157, 0.3087, 0.9619, 0.4025, 0.9904, 0.0, 0.0, 1.0, 0.0, 1.0, 1.0, 0.0, 1.0, 0.0, 0.0, 1.0, 0.0, 1.0, 1.0, 0.0, 1.0, 0.5, 1.0, 0.5975, 0.9904, 0.6913, 0.9619, 0.7778, 0.9157, 0.8536, 0.8536, 0.9157, 0.7778, 0.9619, 0.6913, 0.9904, 0.5975, 1.0, 0.5, 0.9904, 0.4025, 0.9619, 0.3087, 0.9157, 0.2222, 0.8536, 0.1464, 0.7778, 0.08427, 0.6913, 0.03806, 0.5975, 0.009607, 0.5, 0.0, 0.4025, 0.009607, 0.3087, 0.03806, 0.2222, 0.08427, 0.1464, 0.1464, 0.08426, 0.2222, 0.03806, 0.3087, 0.009607, 0.4025, 0.0, 0.5, 0.009607, 0.5975, 0.03806, 0.6913, 0.08427, 0.7778, 0.1464, 0.8536, 0.2222, 0.9157, 0.3087, 0.9619, 0.4025, 0.9904])
me_cylinder_002.use_remesh_preserve_volume = False
me_cylinder_002.use_remesh_preserve_attributes = False
me_cylinder_002.use_mirror_vertex_groups = False
me_cylinder_002.update()
me_cylinder_001 = bpy.data.meshes.new('Cylinder.001')
me_cylinder_001.from_pydata([(0.06655, -4.778e-06, 0.4395), (-0.06655, -4.768e-06, 0.4395), (0.06655, -0.07799, 0.4311), (-0.06655, -0.07799, 0.4311), (0.06655, -0.153, 0.4061), (-0.06655, -0.153, 0.4061), (0.06655, -0.2221, 0.3655), (-0.06655, -0.2221, 0.3655), (0.06655, -0.2827, 0.3108), (-0.06655, -0.2827, 0.3108), (0.06655, -0.3324, 0.2442), (-0.06655, -0.3324, 0.2442), (0.06655, -0.3693, 0.1682), (-0.06655, -0.3693, 0.1682), (0.06655, -0.392, 0.08575), (-0.06655, -0.392, 0.08575), (0.06655, -0.3997, -4.318e-06), (-0.06655, -0.3997, -4.298e-06), (0.06655, -0.392, -0.08575), (-0.06655, -0.392, -0.08575), (0.06655, -0.3693, -0.1682), (-0.06655, -0.3693, -0.1682), (0.06655, -0.3324, -0.2442), (-0.06655, -0.3324, -0.2442), (0.06655, -0.2826, -0.3108), (-0.06655, -0.2826, -0.3108), (0.06655, -0.2221, -0.3655), (-0.06655, -0.2221, -0.3655), (0.06655, -0.153, -0.4061), (-0.06655, -0.153, -0.4061), (0.06655, -0.07798, -0.4311), (-0.06655, -0.07798, -0.4311), (0.06655, 4.899e-06, -0.4395), (-0.06655, 4.909e-06, -0.4395), (0.06655, 0.07799, -0.4311), (-0.06655, 0.07799, -0.4311), (0.06655, 0.153, -0.4061), (-0.06655, 0.153, -0.4061), (0.06655, 0.2221, -0.3655), (-0.06655, 0.2221, -0.3655), (0.06655, 0.2827, -0.3108), (-0.06655, 0.2827, -0.3108), (0.06655, 0.3324, -0.2442), (-0.06655, 0.3324, -0.2442), (0.06655, 0.3693, -0.1682), (-0.06655, 0.3693, -0.1682), (0.06655, 0.392, -0.08575), (-0.06655, 0.392, -0.08575), (0.06655, 0.3997, 4.755e-06), (-0.06655, 0.3997, 4.775e-06), (0.06655, 0.392, 0.08576), (-0.06655, 0.392, 0.08576), (0.06655, 0.3693, 0.1682), (-0.06655, 0.3693, 0.1682), (0.06655, 0.3324, 0.2442), (-0.06655, 0.3324, 0.2442), (0.06655, 0.2826, 0.3108), (-0.06655, 0.2826, 0.3108), (0.06655, 0.2221, 0.3655), (-0.06655, 0.2221, 0.3655), (0.06655, 0.153, 0.4061), (-0.06655, 0.153, 0.4061), (0.06655, 0.07798, 0.4311), (-0.06655, 0.07798, 0.4311)], [], [(0, 1, 3, 2), (2, 3, 5, 4), (4, 5, 7, 6), (6, 7, 9, 8), (8, 9, 11, 10), (10, 11, 13, 12), (12, 13, 15, 14), (14, 15, 17, 16), (16, 17, 19, 18), (18, 19, 21, 20), (20, 21, 23, 22), (22, 23, 25, 24), (24, 25, 27, 26), (26, 27, 29, 28), (28, 29, 31, 30), (30, 31, 33, 32), (32, 33, 35, 34), (34, 35, 37, 36), (36, 37, 39, 38), (38, 39, 41, 40), (40, 41, 43, 42), (42, 43, 45, 44), (44, 45, 47, 46), (46, 47, 49, 48), (48, 49, 51, 50), (50, 51, 53, 52), (52, 53, 55, 54), (54, 55, 57, 56), (56, 57, 59, 58), (58, 59, 61, 60), (3, 1, 63, 61, 59, 57, 55, 53, 51, 49, 47, 45, 43, 41, 39, 37, 35, 33, 31, 29, 27, 25, 23, 21, 19, 17, 15, 13, 11, 9, 7, 5), (60, 61, 63, 62), (62, 63, 1, 0), (0, 2, 4, 6, 8, 10, 12, 14, 16, 18, 20, 22, 24, 26, 28, 30, 32, 34, 36, 38, 40, 42, 44, 46, 48, 50, 52, 54, 56, 58, 60, 62)])
_uv = me_cylinder_001.uv_layers.new(name='UVMap')
_uv.uv.foreach_set('vector', [0.0, 0.0, 1.0, 0.0, 1.0, 1.0, 0.0, 1.0, 0.0, 0.0, 1.0, 0.0, 1.0, 1.0, 0.0, 1.0, 0.0, 0.0, 1.0, 0.0, 1.0, 1.0, 0.0, 1.0, 0.0, 0.0, 1.0, 0.0, 1.0, 1.0, 0.0, 1.0, 0.0, 0.0, 1.0, 0.0, 1.0, 1.0, 0.0, 1.0, 0.0, 0.0, 1.0, 0.0, 1.0, 1.0, 0.0, 1.0, 0.0, 0.0, 1.0, 0.0, 1.0, 1.0, 0.0, 1.0, 0.0, 0.0, 1.0, 0.0, 1.0, 1.0, 0.0, 1.0, 0.0, 0.0, 1.0, 0.0, 1.0, 1.0, 0.0, 1.0, 0.0, 0.0, 1.0, 0.0, 1.0, 1.0, 0.0, 1.0, 0.0, 0.0, 1.0, 0.0, 1.0, 1.0, 0.0, 1.0, 0.0, 0.0, 1.0, 0.0, 1.0, 1.0, 0.0, 1.0, 0.0, 0.0, 1.0, 0.0, 1.0, 1.0, 0.0, 1.0, 0.0, 0.0, 1.0, 0.0, 1.0, 1.0, 0.0, 1.0, 0.0, 0.0, 1.0, 0.0, 1.0, 1.0, 0.0, 1.0, 0.0, 0.0, 1.0, 0.0, 1.0, 1.0, 0.0, 1.0, 0.0, 0.0, 1.0, 0.0, 1.0, 1.0, 0.0, 1.0, 0.0, 0.0, 1.0, 0.0, 1.0, 1.0, 0.0, 1.0, 0.0, 0.0, 1.0, 0.0, 1.0, 1.0, 0.0, 1.0, 0.0, 0.0, 1.0, 0.0, 1.0, 1.0, 0.0, 1.0, 0.0, 0.0, 1.0, 0.0, 1.0, 1.0, 0.0, 1.0, 0.0, 0.0, 1.0, 0.0, 1.0, 1.0, 0.0, 1.0, 0.0, 0.0, 1.0, 0.0, 1.0, 1.0, 0.0, 1.0, 0.0, 0.0, 1.0, 0.0, 1.0, 1.0, 0.0, 1.0, 0.0, 0.0, 1.0, 0.0, 1.0, 1.0, 0.0, 1.0, 0.0, 0.0, 1.0, 0.0, 1.0, 1.0, 0.0, 1.0, 0.0, 0.0, 1.0, 0.0, 1.0, 1.0, 0.0, 1.0, 0.0, 0.0, 1.0, 0.0, 1.0, 1.0, 0.0, 1.0, 0.0, 0.0, 1.0, 0.0, 1.0, 1.0, 0.0, 1.0, 0.0, 0.0, 1.0, 0.0, 1.0, 1.0, 0.0, 1.0, 0.5, 1.0, 0.5975, 0.9904, 0.6913, 0.9619, 0.7778, 0.9157, 0.8536, 0.8536, 0.9157, 0.7778, 0.9619, 0.6913, 0.9904, 0.5975, 1.0, 0.5, 0.9904, 0.4025, 0.9619, 0.3087, 0.9157, 0.2222, 0.8536, 0.1464, 0.7778, 0.08427, 0.6913, 0.03806, 0.5975, 0.009607, 0.5, 0.0, 0.4025, 0.009607, 0.3087, 0.03806, 0.2222, 0.08427, 0.1464, 0.1464, 0.08426, 0.2222, 0.03806, 0.3087, 0.009607, 0.4025, 0.0, 0.5, 0.009607, 0.5975, 0.03806, 0.6913, 0.08427, 0.7778, 0.1464, 0.8536, 0.2222, 0.9157, 0.3087, 0.9619, 0.4025, 0.9904, 0.0, 0.0, 1.0, 0.0, 1.0, 1.0, 0.0, 1.0, 0.0, 0.0, 1.0, 0.0, 1.0, 1.0, 0.0, 1.0, 0.5, 1.0, 0.5975, 0.9904, 0.6913, 0.9619, 0.7778, 0.9157, 0.8536, 0.8536, 0.9157, 0.7778, 0.9619, 0.6913, 0.9904, 0.5975, 1.0, 0.5, 0.9904, 0.4025, 0.9619, 0.3087, 0.9157, 0.2222, 0.8536, 0.1464, 0.7778, 0.08427, 0.6913, 0.03806, 0.5975, 0.009607, 0.5, 0.0, 0.4025, 0.009607, 0.3087, 0.03806, 0.2222, 0.08427, 0.1464, 0.1464, 0.08426, 0.2222, 0.03806, 0.3087, 0.009607, 0.4025, 0.0, 0.5, 0.009607, 0.5975, 0.03806, 0.6913, 0.08427, 0.7778, 0.1464, 0.8536, 0.2222, 0.9157, 0.3087, 0.9619, 0.4025, 0.9904])
me_cylinder_001.use_remesh_preserve_volume = False
me_cylinder_001.use_remesh_preserve_attributes = False
me_cylinder_001.use_mirror_vertex_groups = False
me_cylinder_001.update()
me_cube_008 = bpy.data.meshes.new('Cube.008')
me_cube_008.from_pydata([(0.2837, 1.301, -0.000104), (0.2837, -0.9226, 0.4704), (0.2837, 1.19, -0.527), (0.2837, -1.034, -0.05645), (-0.2837, 1.301, -0.0001039), (-0.2837, -0.9226, 0.4704), (-0.2837, 1.19, -0.527), (-0.2837, -1.034, -0.05645)], [], [(0, 1, 3, 2), (2, 3, 7, 6), (6, 7, 5, 4), (4, 5, 1, 0), (2, 6, 4, 0), (7, 3, 1, 5)])
_uv = me_cube_008.uv_layers.new(name='UVMap')
_uv.uv.foreach_set('vector', [0.0, 0.0, 1.0, 0.0, 1.0, 1.0, 0.0, 1.0, 0.0, 0.0, 1.0, 0.0, 1.0, 1.0, 0.0, 1.0, 0.0, 0.0, 1.0, 0.0, 1.0, 1.0, 0.0, 1.0, 0.0, 0.0, 1.0, 0.0, 1.0, 1.0, 0.0, 1.0, 0.0, 0.0, 1.0, 0.0, 1.0, 1.0, 0.0, 1.0, 0.0, 0.0, 1.0, 0.0, 1.0, 1.0, 0.0, 1.0])
me_cube_008.use_remesh_preserve_volume = False
me_cube_008.use_remesh_preserve_attributes = False
me_cube_008.use_mirror_vertex_groups = False
me_cube_008.update()
me_cube_007 = bpy.data.meshes.new('Cube.007')
me_cube_007.from_pydata([(0.735, -0.8659, -4.896), (0.735, -0.517, -4.945), (0.735, 0.517, 4.945), (0.735, 0.8659, 4.896), (-0.735, -0.8659, -4.896), (-0.735, -0.517, -4.945), (-0.735, 0.517, 4.945), (-0.735, 0.8659, 4.896)], [], [(0, 1, 3, 2), (2, 3, 7, 6), (6, 7, 5, 4), (4, 5, 1, 0), (2, 6, 4, 0), (7, 3, 1, 5)])
_uv = me_cube_007.uv_layers.new(name='UVMap')
_uv.uv.foreach_set('vector', [0.2964, 0.000129, 0.3319, 0.000129, 0.3319, 0.9999, 0.2964, 0.9999, 0.5157, 0.000129, 0.5157, 0.03557, 0.3678, 0.03557, 0.3678, 0.000129, 0.3676, 0.9999, 0.3321, 0.9999, 0.3321, 0.000129, 0.3676, 0.0001291, 0.3678, 0.07127, 0.3678, 0.03583, 0.5157, 0.03583, 0.5157, 0.07127, 0.2962, 0.9999, 0.1483, 0.9999, 0.1483, 0.0001291, 0.2962, 0.000129, 0.148, 0.9999, 0.000129, 0.9999, 0.0001295, 0.000129, 0.148, 0.000129])
me_cube_007.use_remesh_preserve_volume = False
me_cube_007.use_remesh_preserve_attributes = False
me_cube_007.use_mirror_vertex_groups = False
me_cube_007.update()
me_cube_005 = bpy.data.meshes.new('Cube.005')
me_cube_005.from_pydata([(2.041, -0.2282, -0.6846), (2.041, 0.2282, -0.6846), (2.041, -0.2282, 0.6846), (2.041, 0.2282, 0.6846), (-2.041, -0.2282, -0.6846), (-2.041, 0.2282, -0.6846), (-2.041, -0.2282, 0.6846), (-2.041, 0.2282, 0.6846)], [], [(0, 1, 3, 2), (2, 3, 7, 6), (6, 7, 5, 4), (4, 5, 1, 0), (2, 6, 4, 0), (7, 3, 1, 5)])
_uv = me_cube_005.uv_layers.new(name='UVMap')
_uv.uv.foreach_set('vector', [0.0, 0.0, 1.0, 0.0, 1.0, 1.0, 0.0, 1.0, 0.0, 0.0, 1.0, 0.0, 1.0, 1.0, 0.0, 1.0, 0.0, 0.0, 1.0, 0.0, 1.0, 1.0, 0.0, 1.0, 0.0, 0.0, 1.0, 0.0, 1.0, 1.0, 0.0, 1.0, 0.0, 0.0, 1.0, 0.0, 1.0, 1.0, 0.0, 1.0, 0.0, 0.0, 1.0, 0.0, 1.0, 1.0, 0.0, 1.0])
me_cube_005.use_remesh_preserve_volume = False
me_cube_005.use_remesh_preserve_attributes = False
me_cube_005.use_mirror_vertex_groups = False
me_cube_005.update()
me_cube_004 = bpy.data.meshes.new('Cube.004')
me_cube_004.from_pydata([(0.4087, -1.528, -0.5337), (0.4087, 1.726, -0.5337), (0.4087, -1.528, 0.5337), (0.4087, 1.726, 0.5337), (-0.4087, -1.528, -0.5337), (-0.4087, 1.726, -0.5337), (-0.4087, -1.528, 0.5337), (-0.4087, 1.726, 0.5337)], [], [(0, 1, 3, 2), (2, 3, 7, 6), (6, 7, 5, 4), (4, 5, 1, 0), (2, 6, 4, 0), (7, 3, 1, 5)])
_uv = me_cube_004.uv_layers.new(name='UVMap')
_uv.uv.foreach_set('vector', [0.0, 0.0, 1.0, 0.0, 1.0, 1.0, 0.0, 1.0, 0.0, 0.0, 1.0, 0.0, 1.0, 1.0, 0.0, 1.0, 0.0, 0.0, 1.0, 0.0, 1.0, 1.0, 0.0, 1.0, 0.0, 0.0, 1.0, 0.0, 1.0, 1.0, 0.0, 1.0, 0.0, 0.0, 1.0, 0.0, 1.0, 1.0, 0.0, 1.0, 0.0, 0.0, 1.0, 0.0, 1.0, 1.0, 0.0, 1.0])
me_cube_004.use_remesh_preserve_volume = False
me_cube_004.use_remesh_preserve_attributes = False
me_cube_004.use_mirror_vertex_groups = False
me_cube_004.update()
me_cube_003 = bpy.data.meshes.new('Cube.003')
me_cube_003.from_pydata([(0.9788, -0.09883, -1.13), (0.9788, 0.09886, -1.13), (0.9788, -0.09886, 1.13), (0.9788, 0.09883, 1.13), (-0.9788, -0.09883, -1.13), (-0.9788, 0.09886, -1.13), (-0.9788, -0.09886, 1.13), (-0.9788, 0.09883, 1.13)], [], [(0, 1, 3, 2), (2, 3, 7, 6), (6, 7, 5, 4), (4, 5, 1, 0), (2, 6, 4, 0), (7, 3, 1, 5)])
_uv = me_cube_003.uv_layers.new(name='UVMap')
_uv.uv.foreach_set('vector', [0.0, 0.0, 1.0, 0.0, 1.0, 1.0, 0.0, 1.0, 0.0, 0.0, 1.0, 0.0, 1.0, 1.0, 0.0, 1.0, 0.0, 0.0, 1.0, 0.0, 1.0, 1.0, 0.0, 1.0, 0.0, 0.0, 1.0, 0.0, 1.0, 1.0, 0.0, 1.0, 0.0, 0.0, 1.0, 0.0, 1.0, 1.0, 0.0, 1.0, 0.0, 0.0, 1.0, 0.0, 1.0, 1.0, 0.0, 1.0])
me_cube_003.use_remesh_preserve_volume = False
me_cube_003.use_remesh_preserve_attributes = False
me_cube_003.use_mirror_vertex_groups = False
me_cube_003.update()
me_cube_002 = bpy.data.meshes.new('Cube.002')
me_cube_002.from_pydata([(1.0, -0.0929, -1.0), (1.0, 0.09292, -1.0), (1.0, -0.09292, 1.0), (1.0, 0.0929, 1.0), (-1.0, -0.0929, -1.0), (-1.0, 0.09292, -1.0), (-1.0, -0.09292, 1.0), (-1.0, 0.0929, 1.0)], [], [(0, 1, 3, 2), (2, 3, 7, 6), (6, 7, 5, 4), (4, 5, 1, 0), (2, 6, 4, 0), (7, 3, 1, 5)])
_uv = me_cube_002.uv_layers.new(name='UVMap')
_uv.uv.foreach_set('vector', [0.0, 0.0, 1.0, 0.0, 1.0, 1.0, 0.0, 1.0, 0.0, 0.0, 1.0, 0.0, 1.0, 1.0, 0.0, 1.0, 0.0, 0.0, 1.0, 0.0, 1.0, 1.0, 0.0, 1.0, 0.0, 0.0, 1.0, 0.0, 1.0, 1.0, 0.0, 1.0, 0.0, 0.0, 1.0, 0.0, 1.0, 1.0, 0.0, 1.0, 0.0, 0.0, 1.0, 0.0, 1.0, 1.0, 0.0, 1.0])
me_cube_002.use_remesh_preserve_volume = False
me_cube_002.use_remesh_preserve_attributes = False
me_cube_002.use_mirror_vertex_groups = False
me_cube_002.update()
me_cube_001 = bpy.data.meshes.new('Cube.001')
me_cube_001.from_pydata([(0.4095, -1.038, -3.622), (0.4095, -0.7188, -3.698), (0.4095, 0.7188, 3.698), (0.4095, 1.038, 3.622), (-0.4095, -1.038, -3.622), (-0.4095, -0.7188, -3.698), (-0.4095, 0.7188, 3.698), (-0.4095, 1.038, 3.622)], [], [(0, 1, 3, 2), (2, 3, 7, 6), (6, 7, 5, 4), (4, 5, 1, 0), (2, 6, 4, 0), (7, 3, 1, 5)])
_uv = me_cube_001.uv_layers.new(name='UVMap')
_uv.uv.foreach_set('vector', [0.2621, 0.0001215, 0.3057, 0.0001216, 0.3057, 0.9999, 0.2621, 0.9999, 0.4147, 0.0001215, 0.4147, 0.04377, 0.306, 0.04377, 0.306, 0.0001215, 0.2618, 0.9999, 0.2182, 0.9999, 0.2182, 0.0001215, 0.2618, 0.0001215, 0.306, 0.08766, 0.306, 0.04401, 0.4147, 0.04401, 0.4147, 0.08766, 0.1089, 0.9999, 0.0001218, 0.9999, 0.0001215, 0.0001215, 0.1089, 0.0001216, 0.2179, 0.9999, 0.1091, 0.9999, 0.1091, 0.0001215, 0.2179, 0.0001215])
me_cube_001.use_remesh_preserve_volume = False
me_cube_001.use_remesh_preserve_attributes = False
me_cube_001.use_mirror_vertex_groups = False
me_cube_001.update()

# ---- objects
ob_arm_right = bpy.data.objects.new('Arm_Right', me_mesh_003)
ob_arm_pivot_left = bpy.data.objects.new('Arm_Pivot_Left', me_cylinder_007)
ob_arm_pivot_right = bpy.data.objects.new('Arm_Pivot_Right', me_cylinder)
ob_plank_up = bpy.data.objects.new('Plank_Up', me_cube_018)
ob_plank_left = bpy.data.objects.new('Plank_Left', me_cube_017)
ob_plank_right = bpy.data.objects.new('Plank_Right', me_cube_016)
ob_arm_left = bpy.data.objects.new('Arm_Left', me_mesh_002)
ob_edge_back = bpy.data.objects.new('Edge_Back', me_cube_015)
ob_edge_right = bpy.data.objects.new('Edge_Right', me_cube_012)
ob_edge_left = bpy.data.objects.new('Edge_Left', me_cube_011)
ob_handle_stick_front = bpy.data.objects.new('Handle_Stick_Front', me_cylinder_006)
ob_handle_stick_back = bpy.data.objects.new('Handle_Stick_Back', me_cylinder_005)
ob_handle_stick_bottom = bpy.data.objects.new('Handle_Stick_Bottom', me_cylinder_004)
ob_handle_stick_up = bpy.data.objects.new('Handle_Stick_UP', me_cylinder_003)
ob_handle_pivot = bpy.data.objects.new('Handle_Pivot', me_cylinder_002)
ob_handle_wheel = bpy.data.objects.new('Handle_Wheel', me_cylinder_001)
ob_pillar_back = bpy.data.objects.new('Pillar_Back', me_cube_008)
ob_upper_beam = bpy.data.objects.new('Upper_Beam', me_cube_007)
ob_plank_down = bpy.data.objects.new('Plank_Down', me_cube_005)
ob_pillar_front = bpy.data.objects.new('Pillar_Front', me_cube_004)
ob_foot_front = bpy.data.objects.new('Foot_Front', me_cube_003)
ob_foot_back = bpy.data.objects.new('Foot_Back', me_cube_002)
ob_lower_beam = bpy.data.objects.new('Lower_Beam', me_cube_001)
ob_lamp = bpy.data.objects.new('Lamp', light_lamp)
ob_camera = bpy.data.objects.new('Camera', cam_camera)

# ---- transforms, parenting, visibility, modifiers, constraints
ob_arm_right.location = (-2.956, -4.017, 4.577)
ob_arm_right.rotation_euler = (1.571, -0.0, 0.0)
ob_arm_right.lineart.crease_threshold = 0.0
_m = ob_arm_right.modifiers.new('Solidify', 'SOLIDIFY')
_m.thickness = 0.228
_m.thickness_clamp = 0.1613
_m.nonmanifold_thickness_mode = 'FIXED'
_m.nonmanifold_merge_threshold = 0.0003
ob_arm_pivot_left.location = (1.663, -5.062, 4.433)
ob_arm_pivot_left.rotation_euler = (1.571, -0.0, 0.0)
ob_arm_pivot_left.lineart.crease_threshold = 0.0
ob_arm_pivot_right.location = (-0.8466, -5.062, 4.433)
ob_arm_pivot_right.rotation_euler = (1.571, -0.0, 0.0)
ob_arm_pivot_right.lineart.crease_threshold = 0.0
ob_plank_up.location = (0.4224, -5.049, 5.292)
ob_plank_up.rotation_euler = (1.571, -0.0, 0.0)
ob_plank_up.lineart.crease_threshold = 0.0
ob_plank_left.location = (1.273, -5.043, 4.476)
ob_plank_left.rotation_euler = (1.571, -0.0, 0.0)
ob_plank_left.lineart.crease_threshold = 0.0
ob_plank_right.location = (-0.4495, -5.043, 4.476)
ob_plank_right.rotation_euler = (1.571, -0.0, 0.0)
ob_plank_right.lineart.crease_threshold = 0.0
ob_arm_left.location = (3.724, -4.021, 4.577)
ob_arm_left.rotation_euler = (1.571, -0.0, 0.0)
ob_arm_left.lineart.crease_threshold = 0.0
_m = ob_arm_left.modifiers.new('Solidify', 'SOLIDIFY')
_m.thickness = 0.228
_m.thickness_clamp = 0.1613
_m.nonmanifold_thickness_mode = 'FIXED'
_m.nonmanifold_merge_threshold = 0.0003
ob_edge_back.location = (0.4158, 3.004, 3.231)
ob_edge_back.rotation_euler = (1.571, -0.0, 0.0)
ob_edge_back.lineart.crease_threshold = 0.0
ob_edge_right.location = (-0.1269, -1.323, 3.832)
ob_edge_right.rotation_euler = (1.571, -0.0, 0.0)
ob_edge_right.lineart.crease_threshold = 0.0
ob_edge_left.location = (0.9151, -1.323, 3.832)
ob_edge_left.rotation_euler = (1.571, -0.0, 0.0)
ob_edge_left.lineart.crease_threshold = 0.0
ob_handle_stick_front.location = (1.705, 0.6092, 3.348)
ob_handle_stick_front.rotation_euler = (1.571, -0.0, 0.0)
ob_handle_stick_front.lineart.crease_threshold = 0.0
ob_handle_stick_back.location = (1.705, 1.841, 3.348)
ob_handle_stick_back.rotation_euler = (1.571, -0.0, 0.0)
ob_handle_stick_back.lineart.crease_threshold = 0.0
ob_handle_stick_bottom.location = (1.705, 1.211, 2.695)
ob_handle_stick_bottom.rotation_euler = (1.571, -0.0, 0.0)
ob_handle_stick_bottom.lineart.crease_threshold = 0.0
ob_handle_stick_up.location = (1.705, 1.211, 3.939)
ob_handle_stick_up.rotation_euler = (1.571, -0.0, 0.0)
ob_handle_stick_up.lineart.crease_threshold = 0.0
ob_handle_pivot.location = (0.6589, 1.216, 3.295)
ob_handle_pivot.rotation_euler = (1.571, -0.0, 0.0)
ob_handle_pivot.lineart.crease_threshold = 0.0
ob_handle_wheel.location = (1.708, 1.204, 3.334)
ob_handle_wheel.rotation_euler = (1.571, -0.0, 0.0)
ob_handle_wheel.lineart.crease_threshold = 0.0
ob_pillar_back.location = (0.4802, 0.7402, 1.976)
ob_pillar_back.rotation_euler = (1.571, -0.0, 0.0)
ob_pillar_back.lineart.crease_threshold = 0.0
ob_upper_beam.location = (0.4126, -1.765, 3.546)
ob_upper_beam.rotation_euler = (1.571, -0.0, 0.0)
ob_upper_beam.lineart.crease_threshold = 0.0
ob_plank_down.location = (0.4224, -5.042, 3.587)
ob_plank_down.rotation_euler = (1.571, -0.0, 0.0)
ob_plank_down.lineart.crease_threshold = 0.0
ob_pillar_front.location = (0.4795, -4.849, 1.669)
ob_pillar_front.rotation_euler = (1.571, -0.0, 0.0)
ob_pillar_front.lineart.crease_threshold = 0.0
ob_foot_front.location = (0.4743, -4.894, 0.09185)
ob_foot_front.rotation_euler = (1.571, -0.0, 0.0)
ob_foot_front.lineart.crease_threshold = 0.0
ob_foot_back.location = (0.4503, 2.754, 0.1375)
ob_foot_back.rotation_euler = (1.571, -0.0, 0.0)
ob_foot_back.lineart.crease_threshold = 0.0
ob_lower_beam.location = (0.4936, -0.7003, 1.157)
ob_lower_beam.rotation_euler = (1.571, -0.0, 0.0)
ob_lower_beam.lineart.crease_threshold = 0.0
ob_lamp.location = (-3.612, -4.234, 5.904)
ob_lamp.rotation_euler = (0.6503, 0.05523, -1.275)
ob_lamp.lock_rotations_4d = False
ob_lamp.empty_display_type = 'ARROWS'
ob_lamp.color = (0.0, 0.0, 0.0, 0.0)
ob_lamp.lineart.crease_threshold = 0.0
ob_camera.location = (-7.017, 3.279, 5.344)
ob_camera.rotation_euler = (-2.032, -3.142, 0.8149)
ob_camera.lock_rotations_4d = False
ob_camera.empty_display_type = 'ARROWS'
ob_camera.color = (0.0, 0.0, 0.0, 0.0)
ob_camera.display_type = 'WIRE'
ob_camera.lineart.crease_threshold = 0.0

# ---- collection membership
col_collection_1.objects.link(ob_arm_right)
col_collection_1.objects.link(ob_arm_pivot_left)
col_collection_1.objects.link(ob_arm_pivot_right)
col_collection_1.objects.link(ob_plank_up)
col_collection_1.objects.link(ob_plank_left)
col_collection_1.objects.link(ob_plank_right)
col_collection_1.objects.link(ob_arm_left)
col_collection_1.objects.link(ob_edge_back)
col_collection_1.objects.link(ob_edge_right)
col_collection_1.objects.link(ob_edge_left)
col_collection_1.objects.link(ob_handle_stick_front)
col_collection_1.objects.link(ob_handle_stick_back)
col_collection_1.objects.link(ob_handle_stick_bottom)
col_collection_1.objects.link(ob_handle_stick_up)
col_collection_1.objects.link(ob_handle_pivot)
col_collection_1.objects.link(ob_handle_wheel)
col_collection_1.objects.link(ob_pillar_back)
col_collection_1.objects.link(ob_upper_beam)
col_collection_1.objects.link(ob_plank_down)
col_collection_1.objects.link(ob_pillar_front)
col_collection_1.objects.link(ob_foot_front)
col_collection_1.objects.link(ob_foot_back)
col_collection_1.objects.link(ob_lower_beam)
col_collection_1.objects.link(ob_lamp)
col_collection_1.objects.link(ob_camera)

# ---- scene / render settings (as saved in the file)
scene.camera = ob_camera
scene.frame_start = 1; scene.frame_end = 250; scene.frame_set(1)
scene.render.engine = 'BLENDER_EEVEE_NEXT'
scene.render.resolution_percentage = 50
scene.render.dither_intensity = 0.0
scene.cycles.use_denoising = False
scene.cycles.samples = 10
scene.cycles.sampling_pattern = 'TABULATED_SOBOL'
scene.cycles.light_sampling_threshold = 0.0
scene.cycles.use_adaptive_sampling = False
scene.cycles.use_light_tree = False
scene.cycles.blur_glossy = 0.0
scene.cycles.pixel_filter_type = 'GAUSSIAN'
scene.cycles.sample_clamp_indirect = 0.0
scene.view_settings.view_transform = 'Standard'
bpy.context.view_layer.update()
